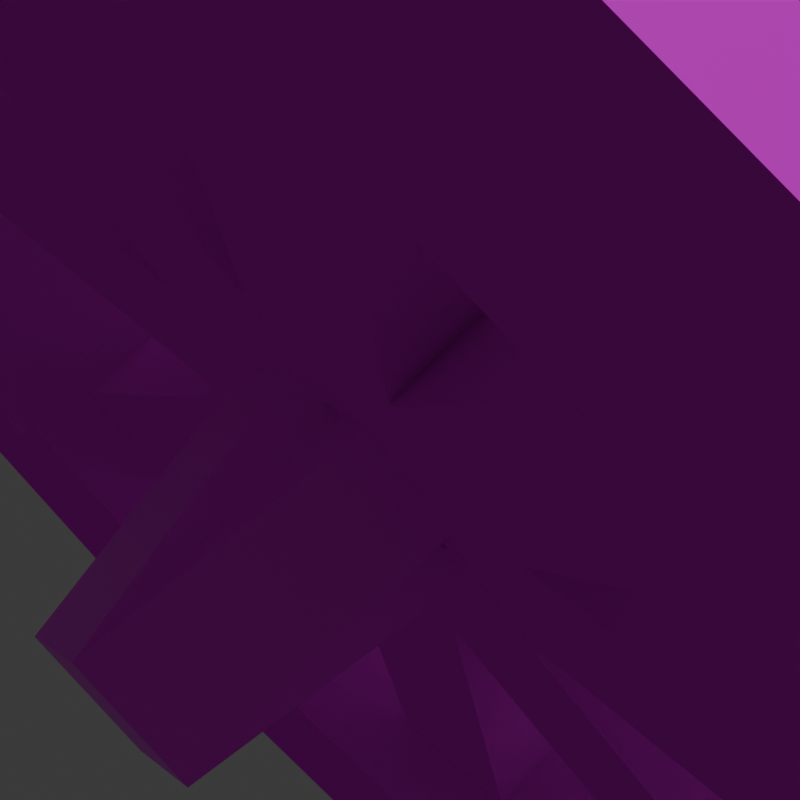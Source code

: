 # Source: flywheel_large.blend  (saved by Blender 4.2.66; exported with 4.5.12 LTS)
import bpy
from mathutils import Matrix  # noqa: F401  (used for matrix-valued properties, if any)

bpy.ops.wm.read_factory_settings(use_empty=True)
scene = bpy.context.scene
scene.name = 'Scene'

# ---- collections
col_collection = bpy.data.collections.new('Collection'); scene.collection.children.link(col_collection)

# ---- images (referenced by path relative to the original .blend; pixels are not part of the script)
import os
ASSET_DIR = os.environ.get("B2B_ASSET_DIR", "")  # directory of the original .blend (textures are referenced by path, not embedded)
HERE = os.path.dirname(os.path.abspath(__file__))  # packed textures are extracted next to this script under _unpacked/

def load_image(name, relpath, width, height, colorspace="sRGB"):
    """Load a texture the original file referenced (path relative to the .blend, or extracted next to this script)."""
    p = next((c for c in (os.path.join(HERE, relpath), os.path.join(ASSET_DIR, relpath)) if relpath and os.path.exists(c)), "")
    if p:
        img = bpy.data.images.load(p, check_existing=True)
        img.name = name
    else:  # same state as the original file: an image datablock whose file is absent (Cycles renders it pink)
        img = bpy.data.images.new(name, width, height)
        img.source = "FILE"
        img.filepath = "//" + (relpath or name)
    img.colorspace_settings.name = colorspace
    return img
img_planks_png_001 = load_image('planks.png.001', 'planks.png', 1024, 1024, 'sRGB')

# ---- materials (node trees are filled in below, after node groups)
mat_material_002 = bpy.data.materials.new('Material.002')
mat_material_002.roughness = 1.0
mat_material = bpy.data.materials.new('Material')
mat_material.alpha_threshold = 0.0
mat_material.roughness = 0.5
mat_material.line_color = (0.0, 0.0, 0.0, 1.0)

# ---- material node trees
mat_material_002.use_nodes = True; mat_material_002.node_tree.nodes.clear()
_N = mat_material_002.node_tree.nodes; _L = mat_material_002.node_tree.links
n0 = _N.new('ShaderNodeBsdfPrincipled'); n0.name = 'Principled BSDF'; n0.location = (0, 300)
n0.inputs[13].default_value = 0.0
n1 = _N.new('ShaderNodeOutputMaterial'); n1.name = 'Material Output'; n1.location = (280, 300)
n2 = _N.new('ShaderNodeTexImage'); n2.name = 'Image Texture'; n2.location = (-329, 227)
n2.image = img_planks_png_001
n2.interpolation = 'Closest'
_L.new(n0.outputs[0], n1.inputs[0])
_L.new(n2.outputs[0], n0.inputs[0])
n1.is_active_output = True
mat_material.use_nodes = True; mat_material.node_tree.nodes.clear()
_N = mat_material.node_tree.nodes; _L = mat_material.node_tree.links
n0 = _N.new('ShaderNodeOutputMaterial'); n0.name = 'Material Output'; n0.location = (300, 300)
n1 = _N.new('ShaderNodeBsdfPrincipled'); n1.name = 'Principled BSDF'; n1.location = (10, 300)
n1.inputs[3].default_value = 1.45
n2 = _N.new('ShaderNodeTexImage'); n2.name = 'Image Texture'; n2.location = (-364, 257)
n2.image = img_planks_png_001
n2.interpolation = 'Closest'
_L.new(n1.outputs[0], n0.inputs[0])
_L.new(n2.outputs[0], n1.inputs[0])
n0.is_active_output = True

# ---- world
world_world = bpy.data.worlds.new('World'); scene.world = world_world
world_world.use_nodes = True; world_world.node_tree.nodes.clear()
_N = world_world.node_tree.nodes; _L = world_world.node_tree.links
n0 = _N.new('ShaderNodeOutputWorld'); n0.name = 'World Output'; n0.location = (300, 300)
n1 = _N.new('ShaderNodeBackground'); n1.name = 'Background'; n1.location = (10, 300)
n1.inputs[0].default_value = (0.05088, 0.05088, 0.05088, 1.0)
_L.new(n1.outputs[0], n0.inputs[0])
n0.is_active_output = True
world_world.color = (0.05088, 0.05088, 0.05088)
world_world.sun_shadow_jitter_overblur = 0.0

# ---- cameras
cam_camera = bpy.data.cameras.new('Camera')
cam_camera.clip_end = 100.0
cam_camera.lens = 75.91
cam_camera.ortho_scale = 7.314

# ---- lights
light_light = bpy.data.lights.new('Light', 'POINT')
light_light.energy = 1000.0
light_light.shadow_soft_size = 0.1

# ---- meshes
me_fly_wheel = bpy.data.meshes.new('fly_wheel')
me_fly_wheel.from_pydata([(-0.2105, -0.2121, -0.942), (-0.2105, -1.341, 0.2841), (-0.2105, -1.341, -0.2518), (-0.1816, -0.9749, -0.2218), (-0.1816, -0.9749, 0.254), (0.2155, -1.341, -0.2518), (0.1866, -0.9749, -0.2218), (0.2155, -1.341, 0.2841), (0.1866, -0.9749, 0.254), (0.2146, -1.341, 0.2585), (0.2146, -1.341, -0.2286), (0.1289, -0.984, -0.2012), (0.1289, -0.984, 0.2312), (0.6198, -1.21, -0.2286), (0.4792, -0.8702, -0.2012), (0.6198, -1.21, 0.2585), (0.4792, -0.8702, 0.2312), (0.619, -1.21, 0.2841), (0.619, -1.21, -0.2518), (0.4271, -0.8967, -0.2218), (0.4271, -0.8967, 0.254), (0.9637, -0.9596, -0.2518), (0.725, -0.6803, -0.2218), (0.9637, -0.9596, 0.2841), (0.725, -0.6803, 0.254), (0.963, -0.9602, 0.2585), (0.963, -0.9602, -0.2286), (0.6837, -0.7216, -0.2012), (0.6837, -0.7216, 0.2312), (1.213, -0.6155, -0.2286), (0.9002, -0.4237, -0.2012), (1.213, -0.6155, 0.2585), (0.9002, -0.4237, 0.2312), (1.213, -0.6163, 0.2841), (1.213, -0.6163, -0.2518), (0.8737, -0.4757, -0.2218), (0.8737, -0.4757, 0.254), (1.345, -0.2112, -0.2518), (0.9875, -0.1255, -0.2218), (1.345, -0.2112, 0.2841), (0.9875, -0.1255, 0.254), (1.345, -0.2121, 0.2585), (1.345, -0.2121, -0.2286), (0.9783, -0.1832, -0.2012), (0.9783, -0.1832, 0.2312), (1.345, 0.214, -0.2286), (0.9783, 0.1851, -0.2012), (1.345, 0.214, 0.2585), (0.9783, 0.1851, 0.2312), (1.345, 0.2131, 0.2841), (1.345, 0.2131, -0.2518), (0.9875, 0.1274, -0.2218), (0.9875, 0.1274, 0.254), (1.213, 0.6183, -0.2518), (0.8737, 0.4776, -0.2218), (1.213, 0.6183, 0.2841), (0.8737, 0.4776, 0.254), (1.213, 0.6175, 0.2585), (1.213, 0.6175, -0.2286), (0.9002, 0.4256, -0.2012), (0.9002, 0.4256, 0.2312), (0.963, 0.9621, -0.2286), (0.6837, 0.7235, -0.2012), (0.963, 0.9621, 0.2585), (0.6837, 0.7235, 0.2312), (0.9637, 0.9615, 0.2841), (0.9637, 0.9615, -0.2518), (0.725, 0.6822, -0.2218), (0.725, 0.6822, 0.254), (0.619, 1.212, -0.2518), (0.4271, 0.8987, -0.2218), (0.619, 1.212, 0.2841), (0.4271, 0.8987, 0.254), (0.6198, 1.211, 0.2585), (0.6198, 1.211, -0.2286), (0.4792, 0.8722, -0.2012), (0.4792, 0.8722, 0.2312), (0.2146, 1.343, -0.2286), (0.1289, 0.986, -0.2012), (0.2146, 1.343, 0.2585), (0.1289, 0.986, 0.2312), (0.2155, 1.343, 0.2841), (0.2155, 1.343, -0.2518), (0.1866, 0.9768, -0.2218), (0.1866, 0.9768, 0.254), (-0.2105, 1.343, -0.2518), (-0.1816, 0.9768, -0.2218), (-0.2105, 1.343, 0.2841), (-0.1816, 0.9768, 0.254), (-0.2096, 1.343, 0.2585), (-0.2096, 1.343, -0.2286), (-0.124, 0.986, -0.2012), (-0.124, 0.986, 0.2312), (-0.6148, 1.211, -0.2286), (-0.4742, 0.8722, -0.2012), (-0.6148, 1.211, 0.2585), (-0.4742, 0.8722, 0.2312), (-0.614, 1.212, 0.2841), (-0.614, 1.212, -0.2518), (-0.4221, 0.8987, -0.2218), (-0.4221, 0.8987, 0.254), (-0.9587, 0.9615, -0.2518), (-0.7201, 0.6822, -0.2218), (-0.9587, 0.9615, 0.2841), (-0.7201, 0.6822, 0.254), (-0.958, 0.9621, 0.2585), (-0.958, 0.9621, -0.2286), (-0.6788, 0.7235, -0.2012), (-0.6788, 0.7235, 0.2312), (-1.208, 0.6175, -0.2286), (-0.8952, 0.4256, -0.2012), (-1.208, 0.6175, 0.2585), (-0.8952, 0.4256, 0.2312), (-1.208, 0.6183, 0.2841), (-1.208, 0.6183, -0.2518), (-0.8687, 0.4776, -0.2218), (-0.8687, 0.4776, 0.254), (-1.34, 0.2131, -0.2518), (-0.9825, 0.1274, -0.2218), (-1.34, 0.2131, 0.2841), (-0.9825, 0.1274, 0.254), (-1.34, 0.214, 0.2585), (-1.34, 0.214, -0.2286), (-0.9734, 0.1851, -0.2012), (-0.9734, 0.1851, 0.2312), (-1.34, -0.2121, -0.2286), (-0.9734, -0.1832, -0.2012), (-1.34, -0.2121, 0.2585), (-0.9734, -0.1832, 0.2312), (-1.34, -0.2112, 0.2841), (-1.34, -0.2112, -0.2518), (-0.9825, -0.1255, -0.2218), (-0.9825, -0.1255, 0.254), (-1.208, -0.6163, -0.2518), (-0.8687, -0.4757, -0.2218), (-1.208, -0.6163, 0.2841), (-0.8687, -0.4757, 0.254), (-1.208, -0.6155, 0.2585), (-1.208, -0.6155, -0.2286), (-0.8952, -0.4237, -0.2012), (-0.8952, -0.4237, 0.2312), (-0.958, -0.9602, -0.2286), (-0.6788, -0.7216, -0.2012), (-0.958, -0.9602, 0.2585), (-0.6788, -0.7216, 0.2312), (-0.9587, -0.9596, 0.2841), (-0.9587, -0.9596, -0.2518), (-0.7201, -0.6803, -0.2218), (-0.7201, -0.6803, 0.254), (-0.614, -1.21, -0.2518), (-0.4221, -0.8967, -0.2218), (-0.614, -1.21, 0.2841), (-0.4221, -0.8967, 0.254), (-0.6148, -1.21, 0.2585), (-0.6148, -1.21, -0.2286), (-0.4742, -0.8702, -0.2012), (-0.4742, -0.8702, 0.2312), (-0.2096, -1.341, -0.2286), (-0.124, -0.984, -0.2012), (-0.2096, -1.341, 0.2585), (-0.124, -0.984, 0.2312), (-0.104, -1.171, 0.1252), (-0.104, -1.171, -0.08777), (-0.104, -0.1056, -0.08777), (-0.104, -0.1056, 0.1252), (0.109, -1.171, -0.08777), (0.109, -0.1056, -0.08777), (0.109, -1.171, 0.1252), (0.109, -0.1056, 0.1252), (-0.9013, -0.7522, 0.121), (-0.9013, -0.7522, -0.09203), (-0.1481, 0.0009599, -0.09203), (-0.1481, 0.0009599, 0.121), (-0.7507, -0.9028, -0.09203), (0.002488, -0.1497, -0.09203), (-0.7507, -0.9028, 0.121), (0.002488, -0.1497, 0.121), (-1.169, 0.1075, 0.1252), (-1.169, 0.1075, -0.08777), (-0.104, 0.1075, -0.08777), (-0.104, 0.1075, 0.1252), (-1.169, -0.1056, -0.08777), (-0.104, -0.1056, -0.08777), (-1.169, -0.1056, 0.1252), (-0.104, -0.1056, 0.1252), (-0.7507, 0.9047, 0.121), (-0.7507, 0.9047, -0.09203), (0.002488, 0.1516, -0.09203), (0.002488, 0.1516, 0.121), (-0.9013, 0.7541, -0.09203), (-0.1481, 0.0009599, -0.09203), (-0.9013, 0.7541, 0.121), (-0.1481, 0.0009599, 0.121), (0.109, 1.173, 0.1252), (0.109, 1.173, -0.08777), (0.109, 0.1075, -0.08777), (0.109, 0.1075, 0.1252), (-0.104, 1.173, -0.08777), (-0.104, 0.1075, -0.08777), (-0.104, 1.173, 0.1252), (-0.104, 0.1075, 0.1252), (0.9063, 0.7541, 0.121), (0.9063, 0.7541, -0.09203), (0.1531, 0.0009599, -0.09203), (0.1531, 0.0009599, 0.121), (0.7556, 0.9047, -0.09203), (0.002488, 0.1516, -0.09203), (0.7556, 0.9047, 0.121), (0.002488, 0.1516, 0.121), (1.174, -0.1056, 0.1252), (1.174, -0.1056, -0.08777), (0.109, -0.1056, -0.08777), (0.109, -0.1056, 0.1252), (1.174, 0.1075, -0.08777), (0.109, 0.1075, -0.08777), (1.174, 0.1075, 0.1252), (0.109, 0.1075, 0.1252), (0.7556, -0.9028, 0.121), (0.7556, -0.9028, -0.09203), (0.002488, -0.1497, -0.09203), (0.002488, -0.1497, 0.121), (0.9063, -0.7522, -0.09203), (0.1531, 0.0009599, -0.09203), (0.9063, -0.7522, 0.121), (0.1531, 0.0009599, 0.121)], [], [(4, 2, 1), (3, 5, 2), (6, 7, 5), (8, 1, 7), (2, 7, 1), (4, 6, 3), (12, 10, 9), (11, 13, 10), (14, 15, 13), (15, 12, 9), (10, 15, 9), (12, 14, 11), (20, 18, 17), (18, 22, 21), (22, 23, 21), (24, 17, 23), (18, 23, 17), (20, 22, 19), (28, 26, 25), (27, 29, 26), (30, 31, 29), (31, 28, 25), (26, 31, 25), (28, 30, 27), (36, 34, 33), (34, 38, 37), (38, 39, 37), (40, 33, 39), (34, 39, 33), (36, 38, 35), (44, 42, 41), (43, 45, 42), (46, 47, 45), (48, 41, 47), (42, 47, 41), (44, 46, 43), (52, 50, 49), (51, 53, 50), (54, 55, 53), (55, 52, 49), (50, 55, 49), (52, 54, 51), (60, 58, 57), (58, 62, 61), (62, 63, 61), (64, 57, 63), (58, 63, 57), (60, 62, 59), (68, 66, 65), (67, 69, 66), (70, 71, 69), (71, 68, 65), (66, 71, 65), (68, 70, 67), (76, 74, 73), (74, 78, 77), (78, 79, 77), (80, 73, 79), (74, 79, 73), (76, 78, 75), (84, 82, 81), (83, 85, 82), (86, 87, 85), (88, 81, 87), (82, 87, 81), (84, 86, 83), (92, 90, 89), (91, 93, 90), (94, 95, 93), (95, 92, 89), (90, 95, 89), (92, 94, 91), (100, 98, 97), (98, 102, 101), (102, 103, 101), (104, 97, 103), (98, 103, 97), (100, 102, 99), (108, 106, 105), (107, 109, 106), (110, 111, 109), (111, 108, 105), (106, 111, 105), (108, 110, 107), (116, 114, 113), (114, 118, 117), (118, 119, 117), (120, 113, 119), (114, 119, 113), (116, 118, 115), (124, 122, 121), (123, 125, 122), (126, 127, 125), (128, 121, 127), (122, 127, 121), (124, 126, 123), (132, 130, 129), (131, 133, 130), (134, 135, 133), (135, 132, 129), (130, 135, 129), (132, 134, 131), (140, 138, 137), (138, 142, 141), (142, 143, 141), (144, 137, 143), (138, 143, 137), (140, 142, 139), (148, 146, 145), (147, 149, 146), (150, 151, 149), (151, 148, 145), (146, 151, 145), (148, 150, 147), (156, 154, 153), (154, 158, 157), (158, 159, 157), (160, 153, 159), (154, 159, 153), (156, 158, 155), (164, 162, 161), (163, 165, 162), (166, 167, 165), (168, 161, 167), (162, 167, 161), (164, 166, 163), (172, 170, 169), (170, 174, 173), (174, 175, 173), (176, 169, 175), (170, 175, 169), (172, 174, 171), (180, 178, 177), (179, 181, 178), (182, 183, 181), (184, 177, 183), (178, 183, 177), (180, 182, 179), (188, 186, 185), (186, 190, 189), (190, 191, 189), (192, 185, 191), (186, 191, 185), (188, 190, 187), (196, 194, 193), (195, 197, 194), (198, 199, 197), (200, 193, 199), (194, 199, 193), (196, 198, 195), (204, 202, 201), (203, 205, 202), (206, 207, 205), (208, 201, 207), (202, 207, 201), (204, 206, 203), (212, 210, 209), (211, 213, 210), (214, 215, 213), (216, 209, 215), (210, 215, 209), (212, 214, 211), (220, 218, 217), (219, 221, 218), (222, 223, 221), (223, 220, 217), (218, 223, 217), (220, 222, 219), (4, 3, 2), (3, 6, 5), (6, 8, 7), (8, 4, 1), (2, 5, 7), (4, 8, 6), (12, 11, 10), (11, 14, 13), (14, 16, 15), (15, 16, 12), (10, 13, 15), (12, 16, 14), (20, 19, 18), (18, 19, 22), (22, 24, 23), (24, 20, 17), (18, 21, 23), (20, 24, 22), (28, 27, 26), (27, 30, 29), (30, 32, 31), (31, 32, 28), (26, 29, 31), (28, 32, 30), (36, 35, 34), (34, 35, 38), (38, 40, 39), (40, 36, 33), (34, 37, 39), (36, 40, 38), (44, 43, 42), (43, 46, 45), (46, 48, 47), (48, 44, 41), (42, 45, 47), (44, 48, 46), (52, 51, 50), (51, 54, 53), (54, 56, 55), (55, 56, 52), (50, 53, 55), (52, 56, 54), (60, 59, 58), (58, 59, 62), (62, 64, 63), (64, 60, 57), (58, 61, 63), (60, 64, 62), (68, 67, 66), (67, 70, 69), (70, 72, 71), (71, 72, 68), (66, 69, 71), (68, 72, 70), (76, 75, 74), (74, 75, 78), (78, 80, 79), (80, 76, 73), (74, 77, 79), (76, 80, 78), (84, 83, 82), (83, 86, 85), (86, 88, 87), (88, 84, 81), (82, 85, 87), (84, 88, 86), (92, 91, 90), (91, 94, 93), (94, 96, 95), (95, 96, 92), (90, 93, 95), (92, 96, 94), (100, 99, 98), (98, 99, 102), (102, 104, 103), (104, 100, 97), (98, 101, 103), (100, 104, 102), (108, 107, 106), (107, 110, 109), (110, 112, 111), (111, 112, 108), (106, 109, 111), (108, 112, 110), (116, 115, 114), (114, 115, 118), (118, 120, 119), (120, 116, 113), (114, 117, 119), (116, 120, 118), (124, 123, 122), (123, 126, 125), (126, 128, 127), (128, 124, 121), (122, 125, 127), (124, 128, 126), (132, 131, 130), (131, 134, 133), (134, 136, 135), (135, 136, 132), (130, 133, 135), (132, 136, 134), (140, 139, 138), (138, 139, 142), (142, 144, 143), (144, 140, 137), (138, 141, 143), (140, 144, 142), (148, 147, 146), (147, 150, 149), (150, 152, 151), (151, 152, 148), (146, 149, 151), (148, 152, 150), (156, 155, 154), (154, 155, 158), (158, 160, 159), (160, 156, 153), (154, 157, 159), (156, 160, 158), (164, 163, 162), (163, 166, 165), (166, 168, 167), (168, 164, 161), (162, 165, 167), (164, 168, 166), (172, 171, 170), (170, 171, 174), (174, 176, 175), (176, 172, 169), (170, 173, 175), (172, 176, 174), (180, 179, 178), (179, 182, 181), (182, 184, 183), (184, 180, 177), (178, 181, 183), (180, 184, 182), (188, 187, 186), (186, 187, 190), (190, 192, 191), (192, 188, 185), (186, 189, 191), (188, 192, 190), (196, 195, 194), (195, 198, 197), (198, 200, 199), (200, 196, 193), (194, 197, 199), (196, 200, 198), (204, 203, 202), (203, 206, 205), (206, 208, 207), (208, 204, 201), (202, 205, 207), (204, 208, 206), (212, 211, 210), (211, 214, 213), (214, 216, 215), (216, 212, 209), (210, 213, 215), (212, 216, 214), (220, 219, 218), (219, 222, 221), (222, 224, 223), (223, 224, 220), (218, 221, 223), (220, 224, 222)])
_uv = me_fly_wheel.uv_layers.new(name='UVMap')
_uv.uv.foreach_set('vector', [0.08238, 0.9116, 0.9062, 0.915, 0.03331, 0.915, 0.2897, 0.0003189, 0.8063, 0.05674, 0.8064, 0.007265, 0.8574, 0.06555, 0.03331, 0.06066, 0.9062, 0.06066, 0.8076, 0.06132, 0.2884, 0.004882, 0.2883, 0.05436, 0.6074, 0.002663, 0.4029, 0.05229, 0.4029, 0.002663, 0.4314, 0.5808, 0.5686, 0.4196, 0.4314, 0.4196, 0.08432, 0.05718, 0.9084, 0.06056, 0.0355, 0.06056, 0.3101, 0.04979, 0.8293, 0.1062, 0.8294, 0.05674, 0.1755, 0.4192, 0.04904, 0.5905, 0.04904, 0.409, 0.3113, 0.1038, 0.8281, 0.05217, 0.3114, 0.05436, 0.6079, 0.05219, 0.4034, 0.1018, 0.4034, 0.05219, 0.5471, 0.5804, 0.6776, 0.4192, 0.5471, 0.4192, 0.1656, 0.5808, 0.04889, 0.4095, 0.04889, 0.591, 0.8062, 0.106, 0.2894, 0.1577, 0.8061, 0.1555, 0.2462, 0.4196, 0.1422, 0.591, 0.1422, 0.4095, 0.8074, 0.1601, 0.2882, 0.1036, 0.2881, 0.1531, 0.6074, 0.1017, 0.4029, 0.1513, 0.4029, 0.1017, 0.6582, 0.5808, 0.7692, 0.4196, 0.6582, 0.4196, 0.7538, 0.5804, 0.8578, 0.409, 0.8578, 0.5905, 0.3099, 0.1485, 0.8291, 0.205, 0.8292, 0.1555, 0.8344, 0.4192, 0.9511, 0.5905, 0.9511, 0.409, 0.3111, 0.2026, 0.8279, 0.1509, 0.3112, 0.1531, 0.6079, 0.1512, 0.4034, 0.2009, 0.4034, 0.1512, 0.2308, 0.5804, 0.3418, 0.4192, 0.2308, 0.4192, 0.8245, 0.5808, 0.951, 0.4095, 0.951, 0.591, 0.806, 0.2048, 0.2892, 0.2564, 0.8059, 0.2542, 0.8669, 0.4196, 1.0, 0.591, 1.0, 0.4095, 0.8072, 0.2588, 0.288, 0.2024, 0.2879, 0.2518, 0.6074, 0.2008, 0.4029, 0.2504, 0.4029, 0.2008, 0.3224, 0.5808, 0.4529, 0.4196, 0.3224, 0.4196, 0.08432, 0.2343, 0.9084, 0.2384, 0.0355, 0.2384, 0.3097, 0.2473, 0.8289, 0.3037, 0.829, 0.2542, 0.8635, 0.4192, 0.9999, 0.5905, 0.9999, 0.409, 0.8276, 0.3083, 0.311, 0.2518, 0.3109, 0.3013, 0.6079, 0.2503, 0.4034, 0.2999, 0.4034, 0.2503, 0.4314, 0.5804, 0.5686, 0.4192, 0.4314, 0.4192, 0.8669, 0.5808, 1.0, 0.4095, 1.0, 0.591, 0.2891, 0.2966, 0.8057, 0.353, 0.8058, 0.3035, 0.8245, 0.4196, 0.951, 0.591, 0.951, 0.4095, 0.2877, 0.3506, 0.8071, 0.2989, 0.2878, 0.3011, 0.6074, 0.2998, 0.4029, 0.3494, 0.4029, 0.2998, 0.5471, 0.5808, 0.6776, 0.4196, 0.5471, 0.4196, 0.08432, 0.3225, 0.9084, 0.3271, 0.0355, 0.3271, 0.8288, 0.353, 0.3094, 0.4046, 0.8287, 0.4025, 0.8593, 0.3751, 0.0355, 0.3716, 0.9084, 0.3716, 0.8274, 0.407, 0.3108, 0.3506, 0.3107, 0.4001, 0.6079, 0.3493, 0.4034, 0.399, 0.4034, 0.3493, 0.6582, 0.5804, 0.7692, 0.4192, 0.6582, 0.4192, 0.08238, 0.3668, 0.9062, 0.3715, 0.03331, 0.3715, 0.2889, 0.3953, 0.8055, 0.4517, 0.8056, 0.4022, 0.8344, 0.4196, 0.9511, 0.591, 0.9511, 0.4095, 0.2875, 0.4493, 0.8069, 0.3977, 0.2876, 0.3999, 0.6074, 0.3989, 0.4029, 0.4485, 0.4029, 0.3989, 0.7692, 0.5808, 0.6582, 0.4196, 0.7692, 0.4196, 0.3165, 0.4432, 0.0, 0.8394, 0.0, 0.4197, 0.8286, 0.4517, 0.3092, 0.5034, 0.8285, 0.5012, 0.3671, 0.3961, 0.6836, 0.0, 0.6836, 0.4197, 0.8272, 0.5058, 0.3106, 0.4493, 0.3105, 0.4988, 0.6079, 0.4484, 0.4034, 0.498, 0.4034, 0.4484, 0.3165, 0.4197, 0.6338, 0.7924, 0.3165, 0.7924, 0.6836, 0.02359, 0.3671, 0.4197, 0.3671, 0.0, 0.2887, 0.494, 0.8054, 0.5505, 0.8054, 0.501, 0.0, 0.816, 0.3165, 0.4197, 0.3165, 0.8394, 0.8066, 0.555, 0.2874, 0.4986, 0.2873, 0.5481, 0.6074, 0.4979, 0.4029, 0.5475, 0.4029, 0.4979, 0.3165, 0.4197, 0.6338, 0.7924, 0.3165, 0.7924, 0.6836, 0.02347, 0.3671, 0.4197, 0.3671, 0.0, 0.3092, 0.5435, 0.8284, 0.5999, 0.8284, 0.5505, 0.0, 0.8158, 0.3165, 0.4197, 0.3165, 0.8394, 0.3103, 0.5976, 0.8272, 0.5459, 0.3104, 0.5481, 0.6079, 0.5474, 0.4034, 0.5971, 0.4034, 0.5474, 0.3165, 0.4197, 0.6338, 0.7924, 0.3165, 0.7924, 0.08238, 0.5464, 0.9062, 0.5513, 0.03331, 0.5513, 0.8053, 0.5997, 0.2884, 0.6514, 0.8052, 0.6492, 0.8574, 0.6005, 0.03332, 0.5968, 0.9062, 0.5968, 0.8064, 0.6538, 0.2873, 0.5974, 0.2872, 0.6468, 0.6074, 0.597, 0.4029, 0.6466, 0.4029, 0.597, 0.3418, 0.5808, 0.2308, 0.4196, 0.3418, 0.4196, 0.2462, 0.5804, 0.1422, 0.409, 0.1422, 0.5905, 0.309, 0.6423, 0.8282, 0.6987, 0.8283, 0.6492, 0.8593, 0.6463, 0.0355, 0.6424, 0.9084, 0.6424, 0.3102, 0.6963, 0.827, 0.6446, 0.3103, 0.6468, 0.6079, 0.6499, 0.4034, 0.7001, 0.4034, 0.6499, 0.7692, 0.5804, 0.6582, 0.4192, 0.7692, 0.4192, 0.1755, 0.5808, 0.04905, 0.4095, 0.04905, 0.591, 0.8051, 0.6985, 0.2883, 0.7501, 0.805, 0.748, 0.8574, 0.6922, 0.03332, 0.688, 0.9062, 0.688, 0.8063, 0.7525, 0.2871, 0.6961, 0.287, 0.7456, 0.6074, 0.696, 0.4029, 0.7456, 0.4029, 0.696, 0.6776, 0.5808, 0.5471, 0.4196, 0.6776, 0.4196, 0.1365, 0.5804, 5.344e-05, 0.409, 5.344e-05, 0.5905, 0.3088, 0.741, 0.828, 0.7974, 0.8281, 0.748, 0.1365, 0.4192, 5.344e-05, 0.5905, 5.344e-05, 0.409, 0.8267, 0.802, 0.3101, 0.7456, 0.31, 0.7951, 0.6079, 0.7455, 0.4034, 0.7952, 0.4034, 0.7455, 0.5686, 0.5804, 0.4314, 0.4192, 0.5686, 0.4192, 0.1331, 0.5808, 1.192e-07, 0.4095, 1.192e-07, 0.591, 0.2882, 0.7903, 0.8048, 0.8467, 0.8049, 0.7972, 0.8574, 0.7839, 0.03332, 0.7792, 0.9062, 0.7792, 0.2868, 0.8443, 0.8062, 0.7927, 0.2869, 0.7948, 0.6074, 0.7951, 0.4029, 0.8447, 0.4029, 0.7951, 0.4529, 0.5808, 0.3224, 0.4196, 0.4529, 0.4196, 0.08432, 0.7754, 0.9084, 0.7791, 0.0355, 0.7791, 0.8279, 0.8467, 0.3085, 0.8984, 0.8278, 0.8962, 0.8593, 0.8296, 0.0355, 0.8247, 0.9084, 0.8247, 0.8265, 0.9007, 0.3099, 0.8443, 0.3098, 0.8938, 0.6079, 0.8446, 0.4034, 0.8942, 0.4034, 0.8446, 0.3418, 0.5804, 0.2308, 0.4192, 0.3418, 0.4192, 0.2462, 0.5808, 0.1422, 0.4095, 0.1422, 0.591, 0.288, 0.889, 0.8046, 0.9454, 0.8047, 0.896, 0.1656, 0.4196, 0.04889, 0.591, 0.04889, 0.4095, 0.2866, 0.9431, 0.806, 0.8914, 0.2867, 0.8936, 0.6074, 0.8941, 0.4029, 0.9437, 0.4029, 0.8941, 0.2308, 0.5808, 0.3418, 0.4196, 0.2308, 0.4196, 0.1755, 0.5804, 0.04904, 0.409, 0.04904, 0.5905, 0.8277, 0.9454, 0.3083, 0.9971, 0.8276, 0.9949, 0.1331, 0.4192, 0.0, 0.5905, 0.0, 0.409, 0.8263, 0.9995, 0.3097, 0.9431, 0.3096, 0.9925, 0.6079, 0.9436, 0.4034, 0.9933, 0.4034, 0.9436, 0.3224, 0.5804, 0.4529, 0.4192, 0.3224, 0.4192, 0.3392, 0.3282, 0.1257, 0.101, 0.3392, 0.1019, 0.9799, 0.3247, 0.7626, 0.101, 0.9799, 0.101, 0.7626, 0.3247, 0.5491, 0.1019, 0.7626, 0.101, 0.5491, 0.3282, 0.3392, 0.1019, 0.5491, 0.1019, 0.1257, 0.101, 0.5491, 0.1019, 0.3392, 0.1019, 0.3392, 0.3282, 0.7626, 0.3247, 0.1257, 0.3247, 0.3135, 0.4938, 0.2144, 0.3058, 0.2463, 0.3058, 0.2144, 0.3058, 0.01704, 0.2357, 0.2113, 0.2569, 0.01704, 0.2357, 0.2495, 0.2569, 0.2113, 0.2569, 0.4442, 0.2324, 0.2463, 0.3058, 0.2495, 0.2569, 0.2144, 0.3058, 0.2495, 0.2569, 0.2463, 0.3058, 0.3135, 0.4938, 0.01704, 0.2357, 0.1461, 0.4938, 0.3392, 0.6594, 0.2186, 0.5184, 0.2433, 0.5183, 0.1257, 0.6629, 0.2186, 0.4692, 0.2186, 0.5184, 0.1257, 0.3247, 0.2433, 0.4693, 0.2186, 0.4692, 0.3392, 0.3282, 0.2433, 0.5183, 0.2433, 0.4693, 0.2186, 0.5184, 0.2433, 0.4693, 0.2433, 0.5183, 0.3392, 0.6594, 0.1257, 0.3247, 0.1257, 0.6629, 0.4442, 0.7552, 0.2113, 0.7307, 0.2495, 0.7307, 0.2113, 0.7307, 0.1461, 0.4938, 0.2144, 0.6818, 0.1461, 0.4938, 0.2463, 0.6818, 0.2144, 0.6818, 0.3135, 0.4938, 0.2495, 0.7307, 0.2463, 0.6818, 0.2113, 0.7307, 0.2463, 0.6818, 0.2495, 0.7307, 0.4442, 0.7552, 0.1461, 0.4938, 0.01704, 0.7519, 0.5491, 0.6594, 0.7626, 0.8866, 0.5491, 0.8857, 0.7626, 0.6629, 0.9799, 0.8866, 0.7626, 0.8866, 0.1257, 0.6629, 0.3392, 0.8857, 0.1257, 0.8866, 0.3392, 0.6594, 0.5491, 0.8857, 0.3392, 0.8857, 0.7626, 0.8866, 0.3392, 0.8857, 0.5491, 0.8857, 0.5491, 0.6594, 0.9799, 0.6629, 0.7626, 0.6629, 0.5749, 0.4938, 0.6739, 0.6818, 0.642, 0.6818, 0.7422, 0.4938, 0.6771, 0.7307, 0.6739, 0.6818, 0.8713, 0.7519, 0.6389, 0.7307, 0.6771, 0.7307, 0.4442, 0.7552, 0.642, 0.6818, 0.6389, 0.7307, 0.6739, 0.6818, 0.6389, 0.7307, 0.642, 0.6818, 0.5749, 0.4938, 0.8713, 0.7519, 0.7422, 0.4938, 0.5491, 0.3282, 0.6697, 0.4692, 0.6451, 0.4693, 0.7626, 0.3247, 0.6697, 0.5184, 0.6697, 0.4692, 0.7626, 0.6629, 0.6451, 0.5183, 0.6697, 0.5184, 0.5491, 0.6594, 0.6451, 0.4693, 0.6451, 0.5183, 0.6697, 0.4692, 0.6451, 0.5183, 0.6451, 0.4693, 0.5491, 0.3282, 0.7626, 0.6629, 0.7626, 0.3247, 0.4442, 0.2324, 0.6771, 0.2569, 0.6389, 0.2569, 0.8713, 0.2357, 0.6739, 0.3058, 0.6771, 0.2569, 0.7422, 0.4938, 0.642, 0.3058, 0.6739, 0.3058, 0.642, 0.3058, 0.4442, 0.2324, 0.6389, 0.2569, 0.6771, 0.2569, 0.642, 0.3058, 0.6389, 0.2569, 0.4442, 0.2324, 0.7422, 0.4938, 0.8713, 0.2357, 0.1365, 0.5808, 0.1365, 0.4196, 5.338e-05, 0.4095, 0.2897, 0.0003189, 0.2896, 0.05893, 0.8063, 0.05674, 0.1365, 0.4196, 0.1365, 0.5808, 5.338e-05, 0.591, 0.8076, 0.06132, 0.8077, 0.002702, 0.2884, 0.004882, 0.6074, 0.002663, 0.6074, 0.05229, 0.4029, 0.05229, 0.4314, 0.5808, 0.5686, 0.5808, 0.5686, 0.4196, 0.1331, 0.5804, 0.1331, 0.4192, 0.0, 0.409, 0.3101, 0.04979, 0.31, 0.1084, 0.8293, 0.1062, 0.1755, 0.4192, 0.1755, 0.5804, 0.04904, 0.5905, 0.3113, 0.1038, 0.828, 0.1108, 0.8281, 0.05217, 0.6079, 0.05219, 0.6079, 0.1018, 0.4034, 0.1018, 0.5471, 0.5804, 0.6776, 0.5804, 0.6776, 0.4192, 0.1656, 0.5808, 0.1656, 0.4196, 0.04889, 0.4095, 0.8062, 0.106, 0.2895, 0.09906, 0.2894, 0.1577, 0.2462, 0.4196, 0.2462, 0.5808, 0.1422, 0.591, 0.8074, 0.1601, 0.8075, 0.1014, 0.2882, 0.1036, 0.6074, 0.1017, 0.6074, 0.1513, 0.4029, 0.1513, 0.6582, 0.5808, 0.7692, 0.5808, 0.7692, 0.4196, 0.7538, 0.5804, 0.7538, 0.4192, 0.8578, 0.409, 0.3099, 0.1485, 0.3098, 0.2071, 0.8291, 0.205, 0.8344, 0.4192, 0.8344, 0.5804, 0.9511, 0.5905, 0.3111, 0.2026, 0.8278, 0.2095, 0.8279, 0.1509, 0.6079, 0.1512, 0.6079, 0.2009, 0.4034, 0.2009, 0.2308, 0.5804, 0.3418, 0.5804, 0.3418, 0.4192, 0.8245, 0.5808, 0.8245, 0.4196, 0.951, 0.4095, 0.806, 0.2048, 0.2893, 0.1978, 0.2892, 0.2564, 0.8669, 0.4196, 0.8669, 0.5808, 1.0, 0.591, 0.8072, 0.2588, 0.8073, 0.2002, 0.288, 0.2024, 0.6074, 0.2008, 0.6074, 0.2504, 0.4029, 0.2504, 0.3224, 0.5808, 0.4529, 0.5808, 0.4529, 0.4196, 0.8635, 0.5804, 0.8635, 0.4192, 0.9999, 0.409, 0.3097, 0.2473, 0.3096, 0.3059, 0.8289, 0.3037, 0.8635, 0.4192, 0.8635, 0.5804, 0.9999, 0.5905, 0.8276, 0.3083, 0.8277, 0.2497, 0.311, 0.2518, 0.6079, 0.2503, 0.6079, 0.2999, 0.4034, 0.2999, 0.4314, 0.5804, 0.5686, 0.5804, 0.5686, 0.4192, 0.8669, 0.5808, 0.8669, 0.4196, 1.0, 0.4095, 0.2891, 0.2966, 0.289, 0.3552, 0.8057, 0.353, 0.8245, 0.4196, 0.8245, 0.5808, 0.951, 0.591, 0.2877, 0.3506, 0.807, 0.3576, 0.8071, 0.2989, 0.6074, 0.2998, 0.6074, 0.3494, 0.4029, 0.3494, 0.5471, 0.5808, 0.6776, 0.5808, 0.6776, 0.4196, 0.8344, 0.5804, 0.8344, 0.4192, 0.9511, 0.409, 0.8288, 0.353, 0.3095, 0.346, 0.3094, 0.4046, 0.7538, 0.4192, 0.7538, 0.5804, 0.8578, 0.5905, 0.8274, 0.407, 0.8275, 0.3484, 0.3108, 0.3506, 0.6079, 0.3493, 0.6079, 0.399, 0.4034, 0.399, 0.6582, 0.5804, 0.7692, 0.5804, 0.7692, 0.4192, 0.7538, 0.5808, 0.7538, 0.4196, 0.8578, 0.4095, 0.2889, 0.3953, 0.2888, 0.4539, 0.8055, 0.4517, 0.8344, 0.4196, 0.8344, 0.5808, 0.9511, 0.591, 0.2875, 0.4493, 0.8068, 0.4563, 0.8069, 0.3977, 0.6074, 0.3989, 0.6074, 0.4485, 0.4029, 0.4485, 0.7692, 0.5808, 0.6582, 0.5808, 0.6582, 0.4196, 0.3165, 0.4432, 0.3165, 0.8158, 0.0, 0.8394, 0.8286, 0.4517, 0.3093, 0.4448, 0.3092, 0.5034, 0.3671, 0.3961, 0.3671, 0.02347, 0.6836, 0.0, 0.8272, 0.5058, 0.8274, 0.4471, 0.3106, 0.4493, 0.6079, 0.4484, 0.6079, 0.498, 0.4034, 0.498, 0.3165, 0.4197, 0.6338, 0.4197, 0.6338, 0.7924, 0.6836, 0.02359, 0.6836, 0.3962, 0.3671, 0.4197, 0.2887, 0.494, 0.2886, 0.5527, 0.8054, 0.5505, 0.0, 0.816, 0.0, 0.4433, 0.3165, 0.4197, 0.8066, 0.555, 0.8068, 0.4964, 0.2874, 0.4986, 0.6074, 0.4979, 0.6074, 0.5475, 0.4029, 0.5475, 0.3165, 0.4197, 0.6338, 0.4197, 0.6338, 0.7924, 0.6836, 0.02347, 0.6836, 0.3961, 0.3671, 0.4197, 0.3092, 0.5435, 0.309, 0.6021, 0.8284, 0.5999, 0.0, 0.8158, 0.0, 0.4432, 0.3165, 0.4197, 0.3103, 0.5976, 0.827, 0.6045, 0.8272, 0.5459, 0.6079, 0.5474, 0.6079, 0.5971, 0.4034, 0.5971, 0.3165, 0.4197, 0.6338, 0.4197, 0.6338, 0.7924, 0.8344, 0.5808, 0.8344, 0.4196, 0.9511, 0.4095, 0.8053, 0.5997, 0.2886, 0.5928, 0.2884, 0.6514, 0.7538, 0.4196, 0.7538, 0.5808, 0.8578, 0.591, 0.8064, 0.6538, 0.8066, 0.5952, 0.2873, 0.5974, 0.6074, 0.597, 0.6074, 0.6466, 0.4029, 0.6466, 0.3418, 0.5808, 0.2308, 0.5808, 0.2308, 0.4196, 0.2462, 0.5804, 0.2462, 0.4192, 0.1422, 0.409, 0.309, 0.6423, 0.3089, 0.7009, 0.8282, 0.6987, 0.1656, 0.4192, 0.1656, 0.5804, 0.04889, 0.5905, 0.3102, 0.6963, 0.8269, 0.7033, 0.827, 0.6446, 0.6079, 0.6465, 0.6079, 0.6961, 0.4034, 0.6961, 0.7692, 0.5804, 0.6582, 0.5804, 0.6582, 0.4192, 0.1755, 0.5808, 0.1755, 0.4196, 0.04905, 0.4095, 0.8051, 0.6985, 0.2884, 0.6915, 0.2883, 0.7501, 0.1331, 0.4196, 0.1331, 0.5808, 1.192e-07, 0.591, 0.8063, 0.7525, 0.8064, 0.6939, 0.2871, 0.6961, 0.6074, 0.696, 0.6074, 0.7456, 0.4029, 0.7456, 0.6776, 0.5808, 0.5471, 0.5808, 0.5471, 0.4196, 0.1365, 0.5804, 0.1365, 0.4192, 5.344e-05, 0.409, 0.3088, 0.741, 0.3087, 0.7996, 0.828, 0.7974, 0.1365, 0.4192, 0.1365, 0.5804, 5.344e-05, 0.5905, 0.8267, 0.802, 0.8268, 0.7434, 0.3101, 0.7456, 0.6079, 0.7455, 0.6079, 0.7952, 0.4034, 0.7952, 0.5686, 0.5804, 0.4314, 0.5804, 0.4314, 0.4192, 0.1331, 0.5808, 0.1331, 0.4196, 1.192e-07, 0.4095, 0.2882, 0.7903, 0.2881, 0.8489, 0.8048, 0.8467, 0.1755, 0.4196, 0.1755, 0.5808, 0.04905, 0.591, 0.2868, 0.8443, 0.8061, 0.8513, 0.8062, 0.7927, 0.6074, 0.7951, 0.6074, 0.8447, 0.4029, 0.8447, 0.4529, 0.5808, 0.3224, 0.5808, 0.3224, 0.4196, 0.1656, 0.5804, 0.1656, 0.4192, 0.04889, 0.409, 0.8279, 0.8467, 0.3086, 0.8397, 0.3085, 0.8984, 0.2462, 0.4192, 0.2462, 0.5804, 0.1422, 0.5905, 0.8265, 0.9007, 0.8266, 0.8421, 0.3099, 0.8443, 0.6079, 0.8446, 0.6079, 0.8942, 0.4034, 0.8942, 0.3418, 0.5804, 0.2308, 0.5804, 0.2308, 0.4192, 0.2462, 0.5808, 0.2462, 0.4196, 0.1422, 0.4095, 0.288, 0.889, 0.2879, 0.9476, 0.8046, 0.9454, 0.1656, 0.4196, 0.1656, 0.5808, 0.04889, 0.591, 0.2866, 0.9431, 0.8059, 0.95, 0.806, 0.8914, 0.6074, 0.8941, 0.6074, 0.9437, 0.4029, 0.9437, 0.2308, 0.5808, 0.3418, 0.5808, 0.3418, 0.4196, 0.1755, 0.5804, 0.1755, 0.4192, 0.04904, 0.409, 0.8277, 0.9454, 0.3084, 0.9385, 0.3083, 0.9971, 0.1331, 0.4192, 0.1331, 0.5804, 0.0, 0.5905, 0.8263, 0.9995, 0.8264, 0.9409, 0.3097, 0.9431, 0.6079, 0.9436, 0.6079, 0.9933, 0.4034, 0.9933, 0.3224, 0.5804, 0.4529, 0.5804, 0.4529, 0.4192, 0.3392, 0.3282, 0.1257, 0.3247, 0.1257, 0.101, 0.9799, 0.3247, 0.7626, 0.3247, 0.7626, 0.101, 0.7626, 0.3247, 0.5491, 0.3282, 0.5491, 0.1019, 0.5491, 0.3282, 0.3392, 0.3282, 0.3392, 0.1019, 0.9799, 0.101, 0.7626, 0.101, 0.5491, 0.1019, 0.3392, 0.3282, 0.5491, 0.3282, 0.7626, 0.3247, 0.3135, 0.4938, 0.1461, 0.4938, 0.2144, 0.3058, 0.2144, 0.3058, 0.1461, 0.4938, 0.01704, 0.2357, 0.01704, 0.2357, 0.4442, 0.2324, 0.2495, 0.2569, 0.4442, 0.2324, 0.3135, 0.4938, 0.2463, 0.3058, 0.2144, 0.3058, 0.2113, 0.2569, 0.2495, 0.2569, 0.3135, 0.4938, 0.4442, 0.2324, 0.01704, 0.2357, 0.3392, 0.6594, 0.1257, 0.6629, 0.2186, 0.5184, 0.1257, 0.6629, 0.1257, 0.3247, 0.2186, 0.4692, 0.1257, 0.3247, 0.3392, 0.3282, 0.2433, 0.4693, 0.3392, 0.3282, 0.3392, 0.6594, 0.2433, 0.5183, 0.2186, 0.5184, 0.2186, 0.4692, 0.2433, 0.4693, 0.3392, 0.6594, 0.3392, 0.3282, 0.1257, 0.3247, 0.4442, 0.7552, 0.01704, 0.7519, 0.2113, 0.7307, 0.2113, 0.7307, 0.01704, 0.7519, 0.1461, 0.4938, 0.1461, 0.4938, 0.3135, 0.4938, 0.2463, 0.6818, 0.3135, 0.4938, 0.4442, 0.7552, 0.2495, 0.7307, 0.2113, 0.7307, 0.2144, 0.6818, 0.2463, 0.6818, 0.4442, 0.7552, 0.3135, 0.4938, 0.1461, 0.4938, 0.5491, 0.6594, 0.7626, 0.6629, 0.7626, 0.8866, 0.7626, 0.6629, 0.9799, 0.6629, 0.9799, 0.8866, 0.1257, 0.6629, 0.3392, 0.6594, 0.3392, 0.8857, 0.3392, 0.6594, 0.5491, 0.6594, 0.5491, 0.8857, 0.7626, 0.8866, 0.1257, 0.8866, 0.3392, 0.8857, 0.5491, 0.6594, 0.3392, 0.6594, 0.1257, 0.6629, 0.5749, 0.4938, 0.7422, 0.4938, 0.6739, 0.6818, 0.7422, 0.4938, 0.8713, 0.7519, 0.6771, 0.7307, 0.8713, 0.7519, 0.4442, 0.7552, 0.6389, 0.7307, 0.4442, 0.7552, 0.5749, 0.4938, 0.642, 0.6818, 0.6739, 0.6818, 0.6771, 0.7307, 0.6389, 0.7307, 0.5749, 0.4938, 0.4442, 0.7552, 0.8713, 0.7519, 0.5491, 0.3282, 0.7626, 0.3247, 0.6697, 0.4692, 0.7626, 0.3247, 0.7626, 0.6629, 0.6697, 0.5184, 0.7626, 0.6629, 0.5491, 0.6594, 0.6451, 0.5183, 0.5491, 0.6594, 0.5491, 0.3282, 0.6451, 0.4693, 0.6697, 0.4692, 0.6697, 0.5184, 0.6451, 0.5183, 0.5491, 0.3282, 0.5491, 0.6594, 0.7626, 0.6629, 0.4442, 0.2324, 0.8713, 0.2357, 0.6771, 0.2569, 0.8713, 0.2357, 0.7422, 0.4938, 0.6739, 0.3058, 0.7422, 0.4938, 0.5749, 0.4938, 0.642, 0.3058, 0.642, 0.3058, 0.5749, 0.4938, 0.4442, 0.2324, 0.6771, 0.2569, 0.6739, 0.3058, 0.642, 0.3058, 0.4442, 0.2324, 0.5749, 0.4938, 0.7422, 0.4938])
me_fly_wheel.materials.append(mat_material_002)
me_fly_wheel.update()
me_fly_wheel.normals_split_custom_set([tuple(v) for v in zip(*[iter([-0.9969, 0.07867, 0.0, -0.9969, 0.07867, 0.0, -0.9969, 0.07867, 0.0, 0.0, 0.08158, -0.9967, 0.0, 0.08158, -0.9967, 0.0, 0.08158, -0.9967, 0.9969, 0.07867, 0.0, 0.9969, 0.07867, 0.0, 0.9969, 0.07867, 0.0, 0.0, 0.08199, 0.9966, 0.0, 0.08199, 0.9966, 0.0, 0.08199, 0.9966, 0.0, -1.0, 0.0, 0.0, -1.0, 0.0, 0.0, -1.0, 0.0, 0.0, 1.0, 0.0, 0.0, 1.0, 0.0, 0.0, 1.0, 0.0, -0.9724, -0.2332, 0.0, -0.9724, -0.2332, 0.0, -0.9724, -0.2332, 0.0, -0.02304, 0.07091, -0.9972, -0.02304, 0.07091, -0.9972, -0.02304, 0.07091, -0.9972, 0.9238, 0.3829, 0.0, 0.9238, 0.3829, 0.0, 0.9238, 0.3829, 0.0, -0.02293, 0.07056, 0.9972, -0.02293, 0.07056, 0.9972, -0.02293, 0.07056, 0.9972, 0.309, -0.9511, 0.0, 0.309, -0.9511, 0.0, 0.309, -0.9511, 0.0, -0.309, 0.9511, 0.0, -0.309, 0.9511, 0.0, -0.309, 0.9511, 0.0, -0.8528, -0.5223, 0.0, -0.8528, -0.5223, 0.0, -0.8528, -0.5223, 0.0, -0.04795, 0.066, -0.9967, -0.04795, 0.066, -0.9967, -0.04795, 0.066, -0.9967, 0.7603, 0.6496, 0.0, 0.7603, 0.6496, 0.0, 0.7603, 0.6496, 0.0, -0.04819, 0.06633, 0.9966, -0.04819, 0.06633, 0.9966, -0.04819, 0.06633, 0.9966, 0.5878, -0.809, 0.0, 0.5878, -0.809, 0.0, 0.5878, -0.809, 0.0, -0.5878, 0.809, 0.0, -0.5878, 0.809, 0.0, -0.5878, 0.809, 0.0, -0.6496, -0.7603, 0.0, -0.6496, -0.7603, 0.0, -0.6496, -0.7603, 0.0, -0.06032, 0.04383, -0.9972, -0.06032, 0.04383, -0.9972, -0.06032, 0.04383, -0.9972, 0.5223, 0.8527, 0.0, 0.5223, 0.8527, 0.0, 0.5223, 0.8527, 0.0, -0.06002, 0.04361, 0.9972, -0.06002, 0.04361, 0.9972, -0.06002, 0.04361, 0.9972, 0.809, -0.5878, 0.0, 0.809, -0.5878, 0.0, 0.809, -0.5878, 0.0, -0.809, 0.5878, 0.0, -0.809, 0.5878, 0.0, -0.809, 0.5878, 0.0, -0.3829, -0.9238, 0.0, -0.3829, -0.9238, 0.0, -0.3829, -0.9238, 0.0, -0.07759, 0.02521, -0.9967, -0.07759, 0.02521, -0.9967, -0.07759, 0.02521, -0.9967, 0.2332, 0.9724, 0.0, 0.2332, 0.9724, 0.0, 0.2332, 0.9724, 0.0, -0.07797, 0.02534, 0.9966, -0.07797, 0.02534, 0.9966, -0.07797, 0.02534, 0.9966, 0.9511, -0.309, 0.0, 0.9511, -0.309, 0.0, 0.9511, -0.309, 0.0, -0.9511, 0.309, 0.0, -0.9511, 0.309, 0.0, -0.9511, 0.309, 0.0, -0.07867, -0.9969, 8.328e-08, -0.07867, -0.9969, 8.328e-08, -0.07867, -0.9969, 8.328e-08, -0.07456, 0.0, -0.9972, -0.07456, 0.0, -0.9972, -0.07456, 0.0, -0.9972, -0.07867, 0.9969, 0.0, -0.07867, 0.9969, 0.0, -0.07867, 0.9969, 0.0, -0.07419, 0.0, 0.9972, -0.07419, 0.0, 0.9972, -0.07419, 0.0, 0.9972, 1.0, 0.0, 0.0, 1.0, 0.0, 0.0, 1.0, 0.0, 0.0, -1.0, 0.0, 0.0, -1.0, 0.0, 0.0, -1.0, 0.0, 0.0, 0.2332, -0.9724, 3.785e-08, 0.2332, -0.9724, 3.785e-08, 0.2332, -0.9724, 3.785e-08, -0.07759, -0.02521, -0.9967, -0.07759, -0.02521, -0.9967, -0.07759, -0.02521, -0.9967, -0.3829, 0.9238, 0.0, -0.3829, 0.9238, 0.0, -0.3829, 0.9238, 0.0, -0.07797, -0.02534, 0.9966, -0.07797, -0.02534, 0.9966, -0.07797, -0.02534, 0.9966, 0.9511, 0.309, -3.263e-08, 0.9511, 0.309, -3.263e-08, 0.9511, 0.309, -3.263e-08, -0.9511, -0.309, 0.0, -0.9511, -0.309, 0.0, -0.9511, -0.309, 0.0, 0.5223, -0.8527, 0.0, 0.5223, -0.8527, 0.0, 0.5223, -0.8527, 0.0, -0.06032, -0.04383, -0.9972, -0.06032, -0.04383, -0.9972, -0.06032, -0.04383, -0.9972, -0.6496, 0.7603, 0.0, -0.6496, 0.7603, 0.0, -0.6496, 0.7603, 0.0, -0.06002, -0.04361, 0.9972, -0.06002, -0.04361, 0.9972, -0.06002, -0.04361, 0.9972, 0.809, 0.5878, 0.0, 0.809, 0.5878, 0.0, 0.809, 0.5878, 0.0, -0.809, -0.5878, 0.0, -0.809, -0.5878, 0.0, -0.809, -0.5878, 0.0, 0.7603, -0.6496, 0.0, 0.7603, -0.6496, 0.0, 0.7603, -0.6496, 0.0, -0.04795, -0.066, -0.9967, -0.04795, -0.066, -0.9967, -0.04795, -0.066, -0.9967, -0.8527, 0.5223, 0.0, -0.8527, 0.5223, 0.0, -0.8527, 0.5223, 0.0, -0.04819, -0.06633, 0.9966, -0.04819, -0.06633, 0.9966, -0.04819, -0.06633, 0.9966, 0.5878, 0.809, 0.0, 0.5878, 0.809, 0.0, 0.5878, 0.809, 0.0, -0.5878, -0.809, 0.0, -0.5878, -0.809, 0.0, -0.5878, -0.809, 0.0, 0.9238, -0.3829, 0.0, 0.9238, -0.3829, 0.0, 0.9238, -0.3829, 0.0, -0.02304, -0.07091, -0.9972, -0.02304, -0.07091, -0.9972, -0.02304, -0.07091, -0.9972, -0.9724, 0.2332, 0.0, -0.9724, 0.2332, 0.0, -0.9724, 0.2332, 0.0, -0.02293, -0.07056, 0.9972, -0.02293, -0.07056, 0.9972, -0.02293, -0.07056, 0.9972, 0.309, 0.9511, 0.0, 0.309, 0.9511, 0.0, 0.309, 0.9511, 0.0, -0.309, -0.9511, 0.0, -0.309, -0.9511, 0.0, -0.309, -0.9511, 0.0, 0.9969, -0.07867, 0.0, 0.9969, -0.07867, 0.0, 0.9969, -0.07867, 0.0, 0.0, -0.08158, -0.9967, 0.0, -0.08158, -0.9967, 0.0, -0.08158, -0.9967, -0.9969, -0.07867, 0.0, -0.9969, -0.07867, 0.0, -0.9969, -0.07867, 0.0, 0.0, -0.08199, 0.9966, 0.0, -0.08199, 0.9966, 0.0, -0.08199, 0.9966, 0.0, 1.0, 0.0, 0.0, 1.0, 0.0, 0.0, 1.0, 0.0, 0.0, -1.0, 0.0, 0.0, -1.0, 0.0, 0.0, -1.0, 0.0, 0.9724, 0.2332, 0.0, 0.9724, 0.2332, 0.0, 0.9724, 0.2332, 0.0, 0.02304, -0.07091, -0.9972, 0.02304, -0.07091, -0.9972, 0.02304, -0.07091, -0.9972, -0.9238, -0.3829, 0.0, -0.9238, -0.3829, 0.0, -0.9238, -0.3829, 0.0, 0.02293, -0.07056, 0.9972, 0.02293, -0.07056, 0.9972, 0.02293, -0.07056, 0.9972, -0.309, 0.9511, 0.0, -0.309, 0.9511, 0.0, -0.309, 0.9511, 0.0, 0.309, -0.9511, 0.0, 0.309, -0.9511, 0.0, 0.309, -0.9511, 0.0, 0.8527, 0.5223, 0.0, 0.8527, 0.5223, 0.0, 0.8527, 0.5223, 0.0, 0.04795, -0.066, -0.9967, 0.04795, -0.066, -0.9967, 0.04795, -0.066, -0.9967, -0.7603, -0.6496, 0.0, -0.7603, -0.6496, 0.0, -0.7603, -0.6496, 0.0, 0.04819, -0.06633, 0.9966, 0.04819, -0.06633, 0.9966, 0.04819, -0.06633, 0.9966, -0.5878, 0.809, 0.0, -0.5878, 0.809, 0.0, -0.5878, 0.809, 0.0, 0.5878, -0.809, 0.0, 0.5878, -0.809, 0.0, 0.5878, -0.809, 0.0, 0.6496, 0.7603, 0.0, 0.6496, 0.7603, 0.0, 0.6496, 0.7603, 0.0, 0.06032, -0.04383, -0.9972, 0.06032, -0.04383, -0.9972, 0.06032, -0.04383, -0.9972, -0.5223, -0.8528, 0.0, -0.5223, -0.8528, 0.0, -0.5223, -0.8528, 0.0, 0.06002, -0.04361, 0.9972, 0.06002, -0.04361, 0.9972, 0.06002, -0.04361, 0.9972, -0.809, 0.5878, 0.0, -0.809, 0.5878, 0.0, -0.809, 0.5878, 0.0, 0.809, -0.5878, 0.0, 0.809, -0.5878, 0.0, 0.809, -0.5878, 0.0, 0.3829, 0.9238, 0.0, 0.3829, 0.9238, 0.0, 0.3829, 0.9238, 0.0, 0.07759, -0.02521, -0.9967, 0.07759, -0.02521, -0.9967, 0.07759, -0.02521, -0.9967, -0.2332, -0.9724, 7.569e-08, -0.2332, -0.9724, 7.569e-08, -0.2332, -0.9724, 7.569e-08, 0.07797, -0.02534, 0.9966, 0.07797, -0.02534, 0.9966, 0.07797, -0.02534, 0.9966, -0.9511, 0.309, 0.0, -0.9511, 0.309, 0.0, -0.9511, 0.309, 0.0, 0.9511, -0.309, 0.0, 0.9511, -0.309, 0.0, 0.9511, -0.309, 0.0, 0.07867, 0.9969, -8.328e-08, 0.07867, 0.9969, -8.328e-08, 0.07867, 0.9969, -8.328e-08, 0.07456, 0.0, -0.9972, 0.07456, 0.0, -0.9972, 0.07456, 0.0, -0.9972, 0.07867, -0.9969, 8.328e-08, 0.07867, -0.9969, 8.328e-08, 0.07867, -0.9969, 8.328e-08, 0.07419, 0.0, 0.9972, 0.07419, 0.0, 0.9972, 0.07419, 0.0, 0.9972, -1.0, 0.0, 0.0, -1.0, 0.0, 0.0, -1.0, 0.0, 0.0, 1.0, 0.0, 0.0, 1.0, 0.0, 0.0, 1.0, 0.0, 0.0, -0.2332, 0.9724, -7.569e-08, -0.2332, 0.9724, -7.569e-08, -0.2332, 0.9724, -7.569e-08, 0.07759, 0.02521, -0.9967, 0.07759, 0.02521, -0.9967, 0.07759, 0.02521, -0.9967, 0.3829, -0.9238, 0.0, 0.3829, -0.9238, 0.0, 0.3829, -0.9238, 0.0, 0.07797, 0.02534, 0.9966, 0.07797, 0.02534, 0.9966, 0.07797, 0.02534, 0.9966, -0.9511, -0.309, 0.0, -0.9511, -0.309, 0.0, -0.9511, -0.309, 0.0, 0.9511, 0.309, 0.0, 0.9511, 0.309, 0.0, 0.9511, 0.309, 0.0, -0.5223, 0.8528, 0.0, -0.5223, 0.8528, 0.0, -0.5223, 0.8528, 0.0, 0.06032, 0.04383, -0.9972, 0.06032, 0.04383, -0.9972, 0.06032, 0.04383, -0.9972, 0.6496, -0.7603, 0.0, 0.6496, -0.7603, 0.0, 0.6496, -0.7603, 0.0, 0.06002, 0.04361, 0.9972, 0.06002, 0.04361, 0.9972, 0.06002, 0.04361, 0.9972, -0.809, -0.5878, 0.0, -0.809, -0.5878, 0.0, -0.809, -0.5878, 0.0, 0.809, 0.5878, 0.0, 0.809, 0.5878, 0.0, 0.809, 0.5878, 0.0, -0.7603, 0.6496, 0.0, -0.7603, 0.6496, 0.0, -0.7603, 0.6496, 0.0, 0.04795, 0.066, -0.9967, 0.04795, 0.066, -0.9967, 0.04795, 0.066, -0.9967, 0.8528, -0.5223, 0.0, 0.8528, -0.5223, 0.0, 0.8528, -0.5223, 0.0, 0.04819, 0.06633, 0.9966, 0.04819, 0.06633, 0.9966, 0.04819, 0.06633, 0.9966, -0.5878, -0.809, 0.0, -0.5878, -0.809, 0.0, -0.5878, -0.809, 0.0, 0.5878, 0.809, 0.0, 0.5878, 0.809, 0.0, 0.5878, 0.809, 0.0, -0.9238, 0.3829, 0.0, -0.9238, 0.3829, 0.0, -0.9238, 0.3829, 0.0, 0.02304, 0.07091, -0.9972, 0.02304, 0.07091, -0.9972, 0.02304, 0.07091, -0.9972, 0.9724, -0.2332, 0.0, 0.9724, -0.2332, 0.0, 0.9724, -0.2332, 0.0, 0.02293, 0.07056, 0.9972, 0.02293, 0.07056, 0.9972, 0.02293, 0.07056, 0.9972, -0.309, -0.9511, 0.0, -0.309, -0.9511, 0.0, -0.309, -0.9511, 0.0, 0.309, 0.9511, 0.0, 0.309, 0.9511, 0.0, 0.309, 0.9511, 0.0, -1.0, 0.0, 0.0, -1.0, 0.0, 0.0, -1.0, 0.0, 0.0, 0.0, 0.0, -1.0, 0.0, 0.0, -1.0, 0.0, 0.0, -1.0, 1.0, 0.0, 0.0, 1.0, 0.0, 0.0, 1.0, 0.0, 0.0, 0.0, 0.0, 1.0, 0.0, 0.0, 1.0, 0.0, 0.0, 1.0, 0.0, -1.0, 0.0, 0.0, -1.0, 0.0, 0.0, -1.0, 0.0, 0.0, 1.0, 0.0, 0.0, 1.0, 0.0, 0.0, 1.0, 0.0, -0.7071, 0.7071, 0.0, -0.7071, 0.7071, 0.0, -0.7071, 0.7071, 0.0, 0.0, 0.0, -1.0, 0.0, 0.0, -1.0, 0.0, 0.0, -1.0, 0.7071, -0.7071, 0.0, 0.7071, -0.7071, 0.0, 0.7071, -0.7071, 0.0, 1.642e-08, 0.0, 1.0, 1.642e-08, 0.0, 1.0, 1.642e-08, 0.0, 1.0, -0.7071, -0.7071, 0.0, -0.7071, -0.7071, 0.0, -0.7071, -0.7071, 0.0, 0.7071, 0.7071, 0.0, 0.7071, 0.7071, 0.0, 0.7071, 0.7071, 0.0, 0.0, 1.0, 0.0, 0.0, 1.0, 0.0, 0.0, 1.0, 0.0, 0.0, 0.0, -1.0, 0.0, 0.0, -1.0, 0.0, 0.0, -1.0, 0.0, -1.0, 0.0, 0.0, -1.0, 0.0, 0.0, -1.0, 0.0, 0.0, 0.0, 1.0, 0.0, 0.0, 1.0, 0.0, 0.0, 1.0, -1.0, 0.0, 0.0, -1.0, 0.0, 0.0, -1.0, 0.0, 0.0, 1.0, 0.0, 0.0, 1.0, 0.0, 0.0, 1.0, 0.0, 0.0, 0.7071, 0.7071, 0.0, 0.7071, 0.7071, 0.0, 0.7071, 0.7071, 0.0, 0.0, 0.0, -1.0, 0.0, 0.0, -1.0, 0.0, 0.0, -1.0, -0.7071, -0.7071, 0.0, -0.7071, -0.7071, 0.0, -0.7071, -0.7071, 0.0, 0.0, 0.0, 1.0, 0.0, 0.0, 1.0, 0.0, 0.0, 1.0, -0.7071, 0.7071, 0.0, -0.7071, 0.7071, 0.0, -0.7071, 0.7071, 0.0, 0.7071, -0.7071, 0.0, 0.7071, -0.7071, 0.0, 0.7071, -0.7071, 0.0, 1.0, 0.0, 0.0, 1.0, 0.0, 0.0, 1.0, 0.0, 0.0, 0.0, 0.0, -1.0, 0.0, 0.0, -1.0, 0.0, 0.0, -1.0, -1.0, 0.0, 0.0, -1.0, 0.0, 0.0, -1.0, 0.0, 0.0, 0.0, 0.0, 1.0, 0.0, 0.0, 1.0, 0.0, 0.0, 1.0, 0.0, 1.0, 0.0, 0.0, 1.0, 0.0, 0.0, 1.0, 0.0, 0.0, -1.0, 0.0, 0.0, -1.0, 0.0, 0.0, -1.0, 0.0, 0.7071, -0.7071, 0.0, 0.7071, -0.7071, 0.0, 0.7071, -0.7071, 0.0, 8.209e-09, 0.0, -1.0, 8.209e-09, 0.0, -1.0, 8.209e-09, 0.0, -1.0, -0.7071, 0.7071, 0.0, -0.7071, 0.7071, 0.0, -0.7071, 0.7071, 0.0, 0.0, 0.0, 1.0, 0.0, 0.0, 1.0, 0.0, 0.0, 1.0, 0.7071, 0.7071, 0.0, 0.7071, 0.7071, 0.0, 0.7071, 0.7071, 0.0, -0.7071, -0.7071, 0.0, -0.7071, -0.7071, 0.0, -0.7071, -0.7071, 0.0, 0.0, -1.0, 0.0, 0.0, -1.0, 0.0, 0.0, -1.0, 0.0, 0.0, 0.0, -1.0, 0.0, 0.0, -1.0, 0.0, 0.0, -1.0, 0.0, 1.0, 0.0, 0.0, 1.0, 0.0, 0.0, 1.0, 0.0, 0.0, 0.0, 1.0, 0.0, 0.0, 1.0, 0.0, 0.0, 1.0, 1.0, 0.0, 0.0, 1.0, 0.0, 0.0, 1.0, 0.0, 0.0, -1.0, 0.0, 0.0, -1.0, 0.0, 0.0, -1.0, 0.0, 0.0, -0.7071, -0.7071, 0.0, -0.7071, -0.7071, 0.0, -0.7071, -0.7071, 0.0, -1.642e-08, 0.0, -1.0, -1.642e-08, 0.0, -1.0, -1.642e-08, 0.0, -1.0, 0.7071, 0.7071, 0.0, 0.7071, 0.7071, 0.0, 0.7071, 0.7071, 0.0, 0.0, 0.0, 1.0, 0.0, 0.0, 1.0, 0.0, 0.0, 1.0, 0.7071, -0.7071, 0.0, 0.7071, -0.7071, 0.0, 0.7071, -0.7071, 0.0, -0.7071, 0.7071, 0.0, -0.7071, 0.7071, 0.0, -0.7071, 0.7071, 0.0, -0.9969, 0.07867, 0.0, -0.9969, 0.07867, 0.0, -0.9969, 0.07867, 0.0, 0.0, 0.08158, -0.9967, 0.0, 0.08158, -0.9967, 0.0, 0.08158, -0.9967, 0.9969, 0.07867, 0.0, 0.9969, 0.07867, 0.0, 0.9969, 0.07867, 0.0, 0.0, 0.08199, 0.9966, 0.0, 0.08199, 0.9966, 0.0, 0.08199, 0.9966, 0.0, -1.0, 0.0, 0.0, -1.0, 0.0, 0.0, -1.0, 0.0, 0.0, 1.0, 0.0, 0.0, 1.0, 0.0, 0.0, 1.0, 0.0, -0.9724, -0.2332, 0.0, -0.9724, -0.2332, 0.0, -0.9724, -0.2332, 0.0, -0.02304, 0.07091, -0.9972, -0.02304, 0.07091, -0.9972, -0.02304, 0.07091, -0.9972, 0.9238, 0.3829, 0.0, 0.9238, 0.3829, 0.0, 0.9238, 0.3829, 0.0, -0.02293, 0.07056, 0.9972, -0.02293, 0.07056, 0.9972, -0.02293, 0.07056, 0.9972, 0.309, -0.9511, 0.0, 0.309, -0.9511, 0.0, 0.309, -0.9511, 0.0, -0.309, 0.9511, 0.0, -0.309, 0.9511, 0.0, -0.309, 0.9511, 0.0, -0.8528, -0.5223, 0.0, -0.8528, -0.5223, 0.0, -0.8528, -0.5223, 0.0, -0.04795, 0.066, -0.9967, -0.04795, 0.066, -0.9967, -0.04795, 0.066, -0.9967, 0.7603, 0.6496, 0.0, 0.7603, 0.6496, 0.0, 0.7603, 0.6496, 0.0, -0.04819, 0.06633, 0.9966, -0.04819, 0.06633, 0.9966, -0.04819, 0.06633, 0.9966, 0.5878, -0.809, 0.0, 0.5878, -0.809, 0.0, 0.5878, -0.809, 0.0, -0.5878, 0.809, 0.0, -0.5878, 0.809, 0.0, -0.5878, 0.809, 0.0, -0.6496, -0.7603, 0.0, -0.6496, -0.7603, 0.0, -0.6496, -0.7603, 0.0, -0.06032, 0.04383, -0.9972, -0.06032, 0.04383, -0.9972, -0.06032, 0.04383, -0.9972, 0.5223, 0.8527, 0.0, 0.5223, 0.8527, 0.0, 0.5223, 0.8527, 0.0, -0.06002, 0.04361, 0.9972, -0.06002, 0.04361, 0.9972, -0.06002, 0.04361, 0.9972, 0.809, -0.5878, 0.0, 0.809, -0.5878, 0.0, 0.809, -0.5878, 0.0, -0.809, 0.5878, 0.0, -0.809, 0.5878, 0.0, -0.809, 0.5878, 0.0, -0.3829, -0.9238, 0.0, -0.3829, -0.9238, 0.0, -0.3829, -0.9238, 0.0, -0.07759, 0.02521, -0.9967, -0.07759, 0.02521, -0.9967, -0.07759, 0.02521, -0.9967, 0.2332, 0.9724, -8.525e-08, 0.2332, 0.9724, -8.525e-08, 0.2332, 0.9724, -8.525e-08, -0.07797, 0.02534, 0.9966, -0.07797, 0.02534, 0.9966, -0.07797, 0.02534, 0.9966, 0.9511, -0.309, 0.0, 0.9511, -0.309, 0.0, 0.9511, -0.309, 0.0, -0.9511, 0.309, -4.252e-08, -0.9511, 0.309, -4.252e-08, -0.9511, 0.309, -4.252e-08, -0.07867, -0.9969, 9.38e-08, -0.07867, -0.9969, 9.38e-08, -0.07867, -0.9969, 9.38e-08, -0.07456, 0.0, -0.9972, -0.07456, 0.0, -0.9972, -0.07456, 0.0, -0.9972, -0.07867, 0.9969, -9.38e-08, -0.07867, 0.9969, -9.38e-08, -0.07867, 0.9969, -9.38e-08, -0.07419, 0.0, 0.9972, -0.07419, 0.0, 0.9972, -0.07419, 0.0, 0.9972, 1.0, 0.0, 0.0, 1.0, 0.0, 0.0, 1.0, 0.0, 0.0, -1.0, 0.0, 0.0, -1.0, 0.0, 0.0, -1.0, 0.0, 0.0, 0.2332, -0.9724, 8.525e-08, 0.2332, -0.9724, 8.525e-08, 0.2332, -0.9724, 8.525e-08, -0.07759, -0.02521, -0.9967, -0.07759, -0.02521, -0.9967, -0.07759, -0.02521, -0.9967, -0.3829, 0.9238, 0.0, -0.3829, 0.9238, 0.0, -0.3829, 0.9238, 0.0, -0.07797, -0.02534, 0.9966, -0.07797, -0.02534, 0.9966, -0.07797, -0.02534, 0.9966, 0.9511, 0.309, 0.0, 0.9511, 0.309, 0.0, 0.9511, 0.309, 0.0, -0.9511, -0.309, 0.0, -0.9511, -0.309, 0.0, -0.9511, -0.309, 0.0, 0.5223, -0.8527, 0.0, 0.5223, -0.8527, 0.0, 0.5223, -0.8527, 0.0, -0.06032, -0.04383, -0.9972, -0.06032, -0.04383, -0.9972, -0.06032, -0.04383, -0.9972, -0.6496, 0.7603, 0.0, -0.6496, 0.7603, 0.0, -0.6496, 0.7603, 0.0, -0.06002, -0.04361, 0.9972, -0.06002, -0.04361, 0.9972, -0.06002, -0.04361, 0.9972, 0.809, 0.5878, 0.0, 0.809, 0.5878, 0.0, 0.809, 0.5878, 0.0, -0.809, -0.5878, 0.0, -0.809, -0.5878, 0.0, -0.809, -0.5878, 0.0, 0.7603, -0.6496, 0.0, 0.7603, -0.6496, 0.0, 0.7603, -0.6496, 0.0, -0.04795, -0.066, -0.9967, -0.04795, -0.066, -0.9967, -0.04795, -0.066, -0.9967, -0.8527, 0.5223, 0.0, -0.8527, 0.5223, 0.0, -0.8527, 0.5223, 0.0, -0.04819, -0.06633, 0.9966, -0.04819, -0.06633, 0.9966, -0.04819, -0.06633, 0.9966, 0.5878, 0.809, 0.0, 0.5878, 0.809, 0.0, 0.5878, 0.809, 0.0, -0.5878, -0.809, 0.0, -0.5878, -0.809, 0.0, -0.5878, -0.809, 0.0, 0.9238, -0.3829, 0.0, 0.9238, -0.3829, 0.0, 0.9238, -0.3829, 0.0, -0.02304, -0.07091, -0.9972, -0.02304, -0.07091, -0.9972, -0.02304, -0.07091, -0.9972, -0.9724, 0.2332, 0.0, -0.9724, 0.2332, 0.0, -0.9724, 0.2332, 0.0, -0.02293, -0.07056, 0.9972, -0.02293, -0.07056, 0.9972, -0.02293, -0.07056, 0.9972, 0.309, 0.9511, 0.0, 0.309, 0.9511, 0.0, 0.309, 0.9511, 0.0, -0.309, -0.9511, 0.0, -0.309, -0.9511, 0.0, -0.309, -0.9511, 0.0, 0.9969, -0.07867, 0.0, 0.9969, -0.07867, 0.0, 0.9969, -0.07867, 0.0, 0.0, -0.08158, -0.9967, 0.0, -0.08158, -0.9967, 0.0, -0.08158, -0.9967, -0.9969, -0.07867, 0.0, -0.9969, -0.07867, 0.0, -0.9969, -0.07867, 0.0, 0.0, -0.08199, 0.9966, 0.0, -0.08199, 0.9966, 0.0, -0.08199, 0.9966, 0.0, 1.0, 0.0, 0.0, 1.0, 0.0, 0.0, 1.0, 0.0, 0.0, -1.0, 0.0, 0.0, -1.0, 0.0, 0.0, -1.0, 0.0, 0.9724, 0.2332, 0.0, 0.9724, 0.2332, 0.0, 0.9724, 0.2332, 0.0, 0.02304, -0.07091, -0.9972, 0.02304, -0.07091, -0.9972, 0.02304, -0.07091, -0.9972, -0.9238, -0.3829, 0.0, -0.9238, -0.3829, 0.0, -0.9238, -0.3829, 0.0, 0.02293, -0.07056, 0.9972, 0.02293, -0.07056, 0.9972, 0.02293, -0.07056, 0.9972, -0.309, 0.9511, 0.0, -0.309, 0.9511, 0.0, -0.309, 0.9511, 0.0, 0.309, -0.9511, 0.0, 0.309, -0.9511, 0.0, 0.309, -0.9511, 0.0, 0.8527, 0.5223, 0.0, 0.8527, 0.5223, 0.0, 0.8527, 0.5223, 0.0, 0.04795, -0.066, -0.9967, 0.04795, -0.066, -0.9967, 0.04795, -0.066, -0.9967, -0.7603, -0.6496, 0.0, -0.7603, -0.6496, 0.0, -0.7603, -0.6496, 0.0, 0.04819, -0.06633, 0.9966, 0.04819, -0.06633, 0.9966, 0.04819, -0.06633, 0.9966, -0.5878, 0.809, 0.0, -0.5878, 0.809, 0.0, -0.5878, 0.809, 0.0, 0.5878, -0.809, 0.0, 0.5878, -0.809, 0.0, 0.5878, -0.809, 0.0, 0.6496, 0.7603, 0.0, 0.6496, 0.7603, 0.0, 0.6496, 0.7603, 0.0, 0.06032, -0.04383, -0.9972, 0.06032, -0.04383, -0.9972, 0.06032, -0.04383, -0.9972, -0.5223, -0.8528, 0.0, -0.5223, -0.8528, 0.0, -0.5223, -0.8528, 0.0, 0.06002, -0.04361, 0.9972, 0.06002, -0.04361, 0.9972, 0.06002, -0.04361, 0.9972, -0.809, 0.5878, 0.0, -0.809, 0.5878, 0.0, -0.809, 0.5878, 0.0, 0.809, -0.5878, 0.0, 0.809, -0.5878, 0.0, 0.809, -0.5878, 0.0, 0.3829, 0.9238, 0.0, 0.3829, 0.9238, 0.0, 0.3829, 0.9238, 0.0, 0.07759, -0.02521, -0.9967, 0.07759, -0.02521, -0.9967, 0.07759, -0.02521, -0.9967, -0.2332, -0.9724, 4.263e-08, -0.2332, -0.9724, 4.263e-08, -0.2332, -0.9724, 4.263e-08, 0.07797, -0.02534, 0.9966, 0.07797, -0.02534, 0.9966, 0.07797, -0.02534, 0.9966, -0.9511, 0.309, -3.263e-08, -0.9511, 0.309, -3.263e-08, -0.9511, 0.309, -3.263e-08, 0.9511, -0.309, 0.0, 0.9511, -0.309, 0.0, 0.9511, -0.309, 0.0, 0.07867, 0.9969, 0.0, 0.07867, 0.9969, 0.0, 0.07867, 0.9969, 0.0, 0.07456, 0.0, -0.9972, 0.07456, 0.0, -0.9972, 0.07456, 0.0, -0.9972, 0.07867, -0.9969, 9.38e-08, 0.07867, -0.9969, 9.38e-08, 0.07867, -0.9969, 9.38e-08, 0.07419, 0.0, 0.9972, 0.07419, 0.0, 0.9972, 0.07419, 0.0, 0.9972, -1.0, 0.0, 0.0, -1.0, 0.0, 0.0, -1.0, 0.0, 0.0, 1.0, 0.0, 0.0, 1.0, 0.0, 0.0, 1.0, 0.0, 0.0, -0.2332, 0.9724, 0.0, -0.2332, 0.9724, 0.0, -0.2332, 0.9724, 0.0, 0.07759, 0.02521, -0.9967, 0.07759, 0.02521, -0.9967, 0.07759, 0.02521, -0.9967, 0.3829, -0.9238, 0.0, 0.3829, -0.9238, 0.0, 0.3829, -0.9238, 0.0, 0.07797, 0.02534, 0.9966, 0.07797, 0.02534, 0.9966, 0.07797, 0.02534, 0.9966, -0.9511, -0.309, 0.0, -0.9511, -0.309, 0.0, -0.9511, -0.309, 0.0, 0.9511, 0.309, 0.0, 0.9511, 0.309, 0.0, 0.9511, 0.309, 0.0, -0.5223, 0.8528, 0.0, -0.5223, 0.8528, 0.0, -0.5223, 0.8528, 0.0, 0.06032, 0.04383, -0.9972, 0.06032, 0.04383, -0.9972, 0.06032, 0.04383, -0.9972, 0.6496, -0.7603, 0.0, 0.6496, -0.7603, 0.0, 0.6496, -0.7603, 0.0, 0.06002, 0.04361, 0.9972, 0.06002, 0.04361, 0.9972, 0.06002, 0.04361, 0.9972, -0.809, -0.5878, 0.0, -0.809, -0.5878, 0.0, -0.809, -0.5878, 0.0, 0.809, 0.5878, 0.0, 0.809, 0.5878, 0.0, 0.809, 0.5878, 0.0, -0.7603, 0.6496, 0.0, -0.7603, 0.6496, 0.0, -0.7603, 0.6496, 0.0, 0.04795, 0.066, -0.9967, 0.04795, 0.066, -0.9967, 0.04795, 0.066, -0.9967, 0.8528, -0.5223, 0.0, 0.8528, -0.5223, 0.0, 0.8528, -0.5223, 0.0, 0.04819, 0.06633, 0.9966, 0.04819, 0.06633, 0.9966, 0.04819, 0.06633, 0.9966, -0.5878, -0.809, 0.0, -0.5878, -0.809, 0.0, -0.5878, -0.809, 0.0, 0.5878, 0.809, 0.0, 0.5878, 0.809, 0.0, 0.5878, 0.809, 0.0, -0.9238, 0.3829, 0.0, -0.9238, 0.3829, 0.0, -0.9238, 0.3829, 0.0, 0.02304, 0.07091, -0.9972, 0.02304, 0.07091, -0.9972, 0.02304, 0.07091, -0.9972, 0.9724, -0.2332, 0.0, 0.9724, -0.2332, 0.0, 0.9724, -0.2332, 0.0, 0.02293, 0.07056, 0.9972, 0.02293, 0.07056, 0.9972, 0.02293, 0.07056, 0.9972, -0.309, -0.9511, 0.0, -0.309, -0.9511, 0.0, -0.309, -0.9511, 0.0, 0.309, 0.9511, 0.0, 0.309, 0.9511, 0.0, 0.309, 0.9511, 0.0, -1.0, 0.0, 0.0, -1.0, 0.0, 0.0, -1.0, 0.0, 0.0, 0.0, 0.0, -1.0, 0.0, 0.0, -1.0, 0.0, 0.0, -1.0, 1.0, 0.0, 0.0, 1.0, 0.0, 0.0, 1.0, 0.0, 0.0, 0.0, 0.0, 1.0, 0.0, 0.0, 1.0, 0.0, 0.0, 1.0, 0.0, -1.0, 0.0, 0.0, -1.0, 0.0, 0.0, -1.0, 0.0, 0.0, 1.0, 0.0, 0.0, 1.0, 0.0, 0.0, 1.0, 0.0, -0.7071, 0.7071, 0.0, -0.7071, 0.7071, 0.0, -0.7071, 0.7071, 0.0, -2.463e-08, 0.0, -1.0, -2.463e-08, 0.0, -1.0, -2.463e-08, 0.0, -1.0, 0.7071, -0.7071, 0.0, 0.7071, -0.7071, 0.0, 0.7071, -0.7071, 0.0, -6.568e-08, 0.0, 1.0, -6.568e-08, 0.0, 1.0, -6.568e-08, 0.0, 1.0, -0.7071, -0.7071, 0.0, -0.7071, -0.7071, 0.0, -0.7071, -0.7071, 0.0, 0.7071, 0.7071, 0.0, 0.7071, 0.7071, 0.0, 0.7071, 0.7071, 0.0, 0.0, 1.0, 0.0, 0.0, 1.0, 0.0, 0.0, 1.0, 0.0, 0.0, 0.0, -1.0, 0.0, 0.0, -1.0, 0.0, 0.0, -1.0, 0.0, -1.0, 0.0, 0.0, -1.0, 0.0, 0.0, -1.0, 0.0, 0.0, 0.0, 1.0, 0.0, 0.0, 1.0, 0.0, 0.0, 1.0, -1.0, 0.0, 0.0, -1.0, 0.0, 0.0, -1.0, 0.0, 0.0, 1.0, 0.0, 0.0, 1.0, 0.0, 0.0, 1.0, 0.0, 0.0, 0.7071, 0.7071, 0.0, 0.7071, 0.7071, 0.0, 0.7071, 0.7071, 0.0, 5.747e-08, 0.0, -1.0, 5.747e-08, 0.0, -1.0, 5.747e-08, 0.0, -1.0, -0.7071, -0.7071, 0.0, -0.7071, -0.7071, 0.0, -0.7071, -0.7071, 0.0, 0.0, 0.0, 1.0, 0.0, 0.0, 1.0, 0.0, 0.0, 1.0, -0.7071, 0.7071, 0.0, -0.7071, 0.7071, 0.0, -0.7071, 0.7071, 0.0, 0.7071, -0.7071, 0.0, 0.7071, -0.7071, 0.0, 0.7071, -0.7071, 0.0, 1.0, 0.0, 0.0, 1.0, 0.0, 0.0, 1.0, 0.0, 0.0, 0.0, 0.0, -1.0, 0.0, 0.0, -1.0, 0.0, 0.0, -1.0, -1.0, 0.0, 0.0, -1.0, 0.0, 0.0, -1.0, 0.0, 0.0, 0.0, 0.0, 1.0, 0.0, 0.0, 1.0, 0.0, 0.0, 1.0, 0.0, 1.0, 0.0, 0.0, 1.0, 0.0, 0.0, 1.0, 0.0, 0.0, -1.0, 0.0, 0.0, -1.0, 0.0, 0.0, -1.0, 0.0, 0.7071, -0.7071, 0.0, 0.7071, -0.7071, 0.0, 0.7071, -0.7071, 0.0, -6.568e-08, 0.0, -1.0, -6.568e-08, 0.0, -1.0, -6.568e-08, 0.0, -1.0, -0.7071, 0.7071, 0.0, -0.7071, 0.7071, 0.0, -0.7071, 0.7071, 0.0, -6.568e-08, 0.0, 1.0, -6.568e-08, 0.0, 1.0, -6.568e-08, 0.0, 1.0, 0.7071, 0.7071, 0.0, 0.7071, 0.7071, 0.0, 0.7071, 0.7071, 0.0, -0.7071, -0.7071, 0.0, -0.7071, -0.7071, 0.0, -0.7071, -0.7071, 0.0, 0.0, -1.0, 0.0, 0.0, -1.0, 0.0, 0.0, -1.0, 0.0, 0.0, 0.0, -1.0, 0.0, 0.0, -1.0, 0.0, 0.0, -1.0, 0.0, 1.0, 0.0, 0.0, 1.0, 0.0, 0.0, 1.0, 0.0, 0.0, 0.0, 1.0, 0.0, 0.0, 1.0, 0.0, 0.0, 1.0, 1.0, 0.0, 0.0, 1.0, 0.0, 0.0, 1.0, 0.0, 0.0, -1.0, 0.0, 0.0, -1.0, 0.0, 0.0, -1.0, 0.0, 0.0, -0.7071, -0.7071, 0.0, -0.7071, -0.7071, 0.0, -0.7071, -0.7071, 0.0, 0.0, 0.0, -1.0, 0.0, 0.0, -1.0, 0.0, 0.0, -1.0, 0.7071, 0.7071, 0.0, 0.7071, 0.7071, 0.0, 0.7071, 0.7071, 0.0, 4.926e-08, 0.0, 1.0, 4.926e-08, 0.0, 1.0, 4.926e-08, 0.0, 1.0, 0.7071, -0.7071, 0.0, 0.7071, -0.7071, 0.0, 0.7071, -0.7071, 0.0, -0.7071, 0.7071, 0.0, -0.7071, 0.7071, 0.0, -0.7071, 0.7071, 0.0])] * 3)])
me_cube = bpy.data.meshes.new('Cube')
me_cube.from_pydata([(0.09149, 0.09149, -0.4996), (0.09149, -0.09149, -0.4996), (0.09149, 0.09149, 0.4996), (0.09149, -0.09149, 0.4996), (-0.09149, 0.09149, -0.4996), (-0.09149, -0.09149, -0.4996), (-0.09149, 0.09149, 0.4996), (-0.09149, -0.09149, 0.4996), (-0.09159, -0.09159, -4.056e-09), (0.09159, -0.09159, -4.056e-09), (-0.09159, 0.09159, 2.971e-09), (0.09159, 0.09159, 2.971e-09), (-0.09159, 0.09159, -0.1924), (0.09159, 0.09159, -0.1924), (-0.09159, -0.09159, -0.1924), (0.09159, -0.09159, -0.1924), (-0.09159, -0.09159, 0.1924), (0.09159, -0.09159, 0.1924), (-0.09159, 0.09159, 0.1924), (0.09159, 0.09159, 0.1924), (-0.0762, -0.1524, -6.388e-09), (-0.0762, -0.1524, -0.1586), (-0.0762, -0.1524, 0.1586), (-0.0762, 0.1524, 5.303e-09), (-0.0762, 0.1524, -0.1586), (-0.0762, 0.1524, 0.1586), (0.0762, -0.1524, -6.388e-09), (-0.1524, 0.0762, 2.381e-09), (0.0762, -0.1524, -0.1586), (-0.1524, 0.0762, -0.1586), (-0.1524, 0.0762, 0.1586), (0.0762, -0.1524, 0.1586), (0.0762, 0.1524, 5.303e-09), (0.0762, 0.1524, -0.1586), (-0.1524, -0.0762, -3.465e-09), (0.0762, 0.1524, 0.1586), (-0.1524, -0.0762, -0.1586), (-0.1524, -0.0762, 0.1586), (0.1524, 0.0762, 2.381e-09), (0.1524, 0.0762, -0.1586), (0.1524, 0.0762, 0.1586), (0.1524, -0.0762, -3.465e-09), (0.1524, -0.0762, -0.1586), (0.1524, -0.0762, 0.1586)], [], [(3, 6, 7), (3, 31, 17), (33, 4, 24), (0, 42, 1), (32, 19, 11), (18, 27, 30), (12, 23, 24), (33, 0, 4), (27, 12, 29), (23, 18, 25), (27, 36, 34), (1, 42, 15), (38, 43, 41), (32, 13, 33), (37, 30, 27), (36, 4, 5), (35, 2, 19), (3, 2, 6), (17, 26, 9), (22, 7, 16), (14, 20, 8), (5, 21, 14), (20, 16, 8), (38, 13, 11), (39, 0, 13), (38, 19, 40), (4, 1, 5), (17, 41, 43), (0, 39, 42), (23, 35, 32), (15, 26, 28), (22, 3, 7), (43, 2, 3), (15, 41, 9), (36, 5, 14), (28, 5, 1), (16, 34, 8), (2, 25, 6), (34, 14, 8), (7, 37, 16), (25, 18, 6), (29, 12, 4), (32, 35, 19), (18, 10, 27), (12, 10, 23), (4, 12, 24), (27, 29, 36), (27, 10, 12), (6, 18, 30), (23, 10, 18), (32, 11, 13), (34, 37, 27), (41, 42, 39), (6, 37, 7), (17, 31, 26), (40, 19, 2), (14, 21, 20), (20, 22, 16), (38, 39, 13), (38, 11, 19), (33, 13, 0), (17, 9, 41), (38, 40, 43), (15, 9, 26), (1, 15, 28), (15, 42, 41), (3, 17, 43), (16, 37, 34), (34, 36, 14), (26, 22, 20), (41, 39, 38), (36, 29, 4), (4, 0, 1), (33, 24, 23), (23, 25, 35), (32, 33, 23), (22, 31, 3), (43, 40, 2), (28, 21, 5), (2, 35, 25), (6, 30, 37), (20, 21, 28), (26, 31, 22), (20, 28, 26)])
_uv = me_cube.uv_layers.new(name='UVMap')
_uv.uv.foreach_set('vector', [1.0, 1.0, 0.0, 0.0, 1.0, 0.0, 0.7209, 0.3448, 0.7658, 0.4946, 0.7209, 0.4797, 0.4562, 0.6339, 0.2812, 0.7837, 0.3263, 0.6339, 0.5013, 0.7837, 0.6759, 0.6339, 0.7209, 0.7837, 0.4562, 0.5642, 0.5013, 0.4797, 0.5013, 0.5642, 0.2812, 0.4797, 0.2362, 0.5642, 0.2362, 0.4946, 0.2812, 0.6488, 0.3263, 0.5642, 0.3263, 0.6339, 0.4562, 0.6339, 0.5013, 0.7837, 0.2812, 0.7837, 0.2362, 0.5642, 0.2812, 0.6488, 0.2362, 0.6339, 0.3263, 0.5642, 0.2812, 0.4797, 0.3263, 0.4946, 0.2362, 0.5642, 0.1066, 0.6339, 0.1066, 0.5642, 0.7209, 0.7837, 0.6759, 0.6339, 0.7209, 0.6488, 0.5463, 0.5642, 0.6759, 0.4946, 0.6759, 0.5642, 0.4562, 0.5642, 0.5013, 0.6488, 0.4562, 0.6339, 0.1066, 0.4946, 0.2362, 0.4946, 0.2362, 0.5642, 0.1066, 0.6339, 0.2812, 0.7837, 0.06157, 0.7837, 0.4562, 0.4946, 0.5013, 0.3448, 0.5013, 0.4797, 1.0, 1.0, 0.0, 1.0, 0.0, 0.0, 0.7209, 0.4797, 0.7658, 0.5642, 0.7209, 0.5642, 0.01668, 0.4946, 0.06157, 0.3448, 0.06157, 0.4797, 0.06157, 0.6488, 0.01668, 0.5642, 0.06157, 0.5642, 0.06157, 0.7837, 0.01668, 0.6339, 0.06157, 0.6488, 0.01668, 0.5642, 0.06157, 0.4797, 0.06157, 0.5642, 0.5463, 0.5642, 0.5013, 0.6488, 0.5013, 0.5642, 0.5463, 0.6339, 0.5013, 0.7837, 0.5013, 0.6488, 0.5463, 0.5642, 0.5013, 0.4797, 0.5463, 0.4946, 0.0, 1.0, 1.0, 0.0, 1.0, 1.0, 0.7209, 0.4797, 0.6759, 0.5642, 0.6759, 0.4946, 0.5013, 0.7837, 0.5463, 0.6339, 0.6759, 0.6339, 0.3263, 0.5642, 0.4562, 0.4946, 0.4562, 0.5642, 0.7209, 0.6488, 0.7658, 0.5642, 0.7658, 0.6339, 0.8953, 0.4946, 0.7209, 0.3448, 0.9402, 0.3448, 0.6759, 0.4946, 0.5013, 0.3448, 0.7209, 0.3448, 0.7209, 0.6488, 0.6759, 0.5642, 0.7209, 0.5642, 0.1066, 0.6339, 0.06157, 0.7837, 0.06157, 0.6488, 0.7658, 0.6339, 0.9402, 0.7837, 0.7209, 0.7837, 0.06157, 0.4797, 0.1066, 0.5642, 0.06157, 0.5642, 0.5013, 0.3448, 0.3263, 0.4946, 0.2812, 0.3448, 0.1066, 0.5642, 0.06157, 0.6488, 0.06157, 0.5642, 0.06157, 0.3448, 0.1066, 0.4946, 0.06157, 0.4797, 0.3263, 0.4946, 0.2812, 0.4797, 0.2812, 0.3448, 0.2362, 0.6339, 0.2812, 0.6488, 0.2812, 0.7837, 0.4562, 0.5642, 0.4562, 0.4946, 0.5013, 0.4797, 0.2812, 0.4797, 0.2812, 0.5642, 0.2362, 0.5642, 0.2812, 0.6488, 0.2812, 0.5642, 0.3263, 0.5642, 0.2812, 0.7837, 0.2812, 0.6488, 0.3263, 0.6339, 0.2362, 0.5642, 0.2362, 0.6339, 0.1066, 0.6339, 0.2362, 0.5642, 0.2812, 0.5642, 0.2812, 0.6488, 0.2812, 0.3448, 0.2812, 0.4797, 0.2362, 0.4946, 0.3263, 0.5642, 0.2812, 0.5642, 0.2812, 0.4797, 0.4562, 0.5642, 0.5013, 0.5642, 0.5013, 0.6488, 0.1066, 0.5642, 0.1066, 0.4946, 0.2362, 0.5642, 0.6759, 0.5642, 0.6759, 0.6339, 0.5463, 0.6339, 0.2812, 0.3448, 0.1066, 0.4946, 0.06157, 0.3448, 0.7209, 0.4797, 0.7658, 0.4946, 0.7658, 0.5642, 0.5463, 0.4946, 0.5013, 0.4797, 0.5013, 0.3448, 0.06157, 0.6488, 0.01668, 0.6339, 0.01668, 0.5642, 0.01668, 0.5642, 0.01668, 0.4946, 0.06157, 0.4797, 0.5463, 0.5642, 0.5463, 0.6339, 0.5013, 0.6488, 0.5463, 0.5642, 0.5013, 0.5642, 0.5013, 0.4797, 0.4562, 0.6339, 0.5013, 0.6488, 0.5013, 0.7837, 0.7209, 0.4797, 0.7209, 0.5642, 0.6759, 0.5642, 0.5463, 0.5642, 0.5463, 0.4946, 0.6759, 0.4946, 0.7209, 0.6488, 0.7209, 0.5642, 0.7658, 0.5642, 0.7209, 0.7837, 0.7209, 0.6488, 0.7658, 0.6339, 0.7209, 0.6488, 0.6759, 0.6339, 0.6759, 0.5642, 0.7209, 0.3448, 0.7209, 0.4797, 0.6759, 0.4946, 0.06157, 0.4797, 0.1066, 0.4946, 0.1066, 0.5642, 0.1066, 0.5642, 0.1066, 0.6339, 0.06157, 0.6488, 0.7658, 0.5642, 0.8953, 0.4946, 0.8953, 0.5642, 0.6759, 0.5642, 0.5463, 0.6339, 0.5463, 0.5642, 0.1066, 0.6339, 0.2362, 0.6339, 0.2812, 0.7837, 0.0, 1.0, 0.0, 0.0, 1.0, 0.0, 0.4562, 0.6339, 0.3263, 0.6339, 0.3263, 0.5642, 0.3263, 0.5642, 0.3263, 0.4946, 0.4562, 0.4946, 0.4562, 0.5642, 0.4562, 0.6339, 0.3263, 0.5642, 0.8953, 0.4946, 0.7658, 0.4946, 0.7209, 0.3448, 0.6759, 0.4946, 0.5463, 0.4946, 0.5013, 0.3448, 0.7658, 0.6339, 0.8953, 0.6339, 0.9402, 0.7837, 0.5013, 0.3448, 0.4562, 0.4946, 0.3263, 0.4946, 0.2812, 0.3448, 0.2362, 0.4946, 0.1066, 0.4946, 0.8953, 0.5642, 0.8953, 0.6339, 0.7658, 0.6339, 0.7658, 0.5642, 0.7658, 0.4946, 0.8953, 0.4946, 0.8953, 0.5642, 0.7658, 0.6339, 0.7658, 0.5642])
me_cube.materials.append(mat_material)
me_cube.update()
me_cube.normals_split_custom_set([tuple(v) for v in zip(*[iter([0.0, 0.0, 1.0, 0.0, 0.0, 1.0, 0.0, 0.0, 1.0, 0.9694, -0.2456, 0.00043, 0.9694, -0.2456, 0.00043, 0.9694, -0.2456, 0.00043, 0.0, 0.9844, -0.1759, 0.0, 0.9844, -0.1759, 0.0, 0.9844, -0.1759, 0.9844, 0.0, -0.1759, 0.9844, 0.0, -0.1759, 0.9844, 0.0, -0.1759, 0.9694, 0.2453, -1.929e-08, 0.9694, 0.2453, -1.929e-08, 0.9694, 0.2453, -1.929e-08, -0.2453, 0.9694, -2.809e-07, -0.2453, 0.9694, -2.809e-07, -0.2453, 0.9694, -2.809e-07, -0.9694, 0.2453, -7.022e-08, -0.9694, 0.2453, -7.022e-08, -0.9694, 0.2453, -7.022e-08, 0.0, 0.9844, -0.1759, 0.0, 0.9844, -0.1759, 0.0, 0.9844, -0.1759, -0.2453, 0.9694, -1.872e-07, -0.2453, 0.9694, -1.872e-07, -0.2453, 0.9694, -1.872e-07, -0.9694, 0.2453, -7.022e-08, -0.9694, 0.2453, -7.022e-08, -0.9694, 0.2453, -7.022e-08, -1.0, 0.0, 0.0, -1.0, 0.0, 0.0, -1.0, 0.0, 0.0, 0.2456, -0.9694, -0.0004301, 0.2456, -0.9694, -0.0004301, 0.2456, -0.9694, -0.0004301, 1.0, 0.0, 0.0, 1.0, 0.0, 0.0, 1.0, 0.0, 0.0, 0.9694, 0.2453, -7.022e-08, 0.9694, 0.2453, -7.022e-08, 0.9694, 0.2453, -7.022e-08, -1.0, 0.0, 0.0, -1.0, 0.0, 0.0, -1.0, 0.0, 0.0, -0.9844, 0.0, -0.1759, -0.9844, 0.0, -0.1759, -0.9844, 0.0, -0.1759, 0.9694, 0.2456, 0.00043, 0.9694, 0.2456, 0.00043, 0.9694, 0.2456, 0.00043, 0.0, 0.0, 1.0, 0.0, 0.0, 1.0, 0.0, 0.0, 1.0, 0.9694, -0.2453, 1.929e-08, 0.9694, -0.2453, 1.929e-08, 0.9694, -0.2453, 1.929e-08, -0.9694, -0.2456, 0.00043, -0.9694, -0.2456, 0.00043, -0.9694, -0.2456, 0.00043, -0.9694, -0.2453, 1.929e-08, -0.9694, -0.2453, 1.929e-08, -0.9694, -0.2453, 1.929e-08, -0.9694, -0.2456, -0.00043, -0.9694, -0.2456, -0.00043, -0.9694, -0.2456, -0.00043, -0.9694, -0.2453, 1.929e-08, -0.9694, -0.2453, 1.929e-08, -0.9694, -0.2453, 1.929e-08, 0.2453, 0.9694, -1.543e-07, 0.2453, 0.9694, -1.543e-07, 0.2453, 0.9694, -1.543e-07, 0.2456, 0.9694, -0.0004299, 0.2456, 0.9694, -0.0004299, 0.2456, 0.9694, -0.0004299, 0.2453, 0.9694, -2.809e-07, 0.2453, 0.9694, -2.809e-07, 0.2453, 0.9694, -2.809e-07, 0.0, 0.0, -1.0, 0.0, 0.0, -1.0, 0.0, 0.0, -1.0, 0.2453, -0.9694, 1.872e-07, 0.2453, -0.9694, 1.872e-07, 0.2453, -0.9694, 1.872e-07, 0.9844, 0.0, -0.1759, 0.9844, 0.0, -0.1759, 0.9844, 0.0, -0.1759, 0.0, 1.0, -1.541e-07, 0.0, 1.0, -1.541e-07, 0.0, 1.0, -1.541e-07, 0.9694, -0.2453, 7.022e-08, 0.9694, -0.2453, 7.022e-08, 0.9694, -0.2453, 7.022e-08, 0.0, -0.9844, 0.1759, 0.0, -0.9844, 0.1759, 0.0, -0.9844, 0.1759, 0.9844, 0.0, 0.1759, 0.9844, 0.0, 0.1759, 0.9844, 0.0, 0.1759, 0.2453, -0.9694, 0.0, 0.2453, -0.9694, 0.0, 0.2453, -0.9694, 0.0, -0.2456, -0.9694, -0.0004301, -0.2456, -0.9694, -0.0004301, -0.2456, -0.9694, -0.0004301, 0.0, -0.9844, -0.1759, 0.0, -0.9844, -0.1759, 0.0, -0.9844, -0.1759, -0.2453, -0.9694, 1.543e-07, -0.2453, -0.9694, 1.543e-07, -0.2453, -0.9694, 1.543e-07, 0.0, 0.9844, 0.1759, 0.0, 0.9844, 0.1759, 0.0, 0.9844, 0.1759, -0.2453, -0.9694, 0.0, -0.2453, -0.9694, 0.0, -0.2453, -0.9694, 0.0, -0.2456, -0.9694, 0.0004299, -0.2456, -0.9694, 0.0004299, -0.2456, -0.9694, 0.0004299, -0.9694, 0.2456, 0.00043, -0.9694, 0.2456, 0.00043, -0.9694, 0.2456, 0.00043, -0.2456, 0.9694, -0.0004299, -0.2456, 0.9694, -0.0004299, -0.2456, 0.9694, -0.0004299, 0.9694, 0.2453, -7.022e-08, 0.9694, 0.2453, -7.022e-08, 0.9694, 0.2453, -7.022e-08, -0.2453, 0.9694, 0.0, -0.2453, 0.9694, 0.0, -0.2453, 0.9694, 0.0, -0.9694, 0.2453, -1.929e-08, -0.9694, 0.2453, -1.929e-08, -0.9694, 0.2453, -1.929e-08, -0.9694, 0.2456, -0.00043, -0.9694, 0.2456, -0.00043, -0.9694, 0.2456, -0.00043, -1.0, 0.0, 0.0, -1.0, 0.0, 0.0, -1.0, 0.0, 0.0, -0.2453, 0.9694, -1.543e-07, -0.2453, 0.9694, -1.543e-07, -0.2453, 0.9694, -1.543e-07, -0.2456, 0.9694, 0.0004301, -0.2456, 0.9694, 0.0004301, -0.2456, 0.9694, 0.0004301, -0.9694, 0.2453, -1.929e-08, -0.9694, 0.2453, -1.929e-08, -0.9694, 0.2453, -1.929e-08, 0.9694, 0.2453, -1.929e-08, 0.9694, 0.2453, -1.929e-08, 0.9694, 0.2453, -1.929e-08, -1.0, 0.0, 0.0, -1.0, 0.0, 0.0, -1.0, 0.0, 0.0, 1.0, 0.0, 0.0, 1.0, 0.0, 0.0, 1.0, 0.0, 0.0, -0.9844, 0.0, 0.1759, -0.9844, 0.0, 0.1759, -0.9844, 0.0, 0.1759, 0.9694, -0.2453, 7.022e-08, 0.9694, -0.2453, 7.022e-08, 0.9694, -0.2453, 7.022e-08, 0.2456, 0.9694, 0.0004301, 0.2456, 0.9694, 0.0004301, 0.2456, 0.9694, 0.0004301, -0.9694, -0.2453, 7.022e-08, -0.9694, -0.2453, 7.022e-08, -0.9694, -0.2453, 7.022e-08, -0.9694, -0.2453, 7.022e-08, -0.9694, -0.2453, 7.022e-08, -0.9694, -0.2453, 7.022e-08, 0.2453, 0.9694, -1.872e-07, 0.2453, 0.9694, -1.872e-07, 0.2453, 0.9694, -1.872e-07, 0.2453, 0.9694, 0.0, 0.2453, 0.9694, 0.0, 0.2453, 0.9694, 0.0, 0.9694, 0.2456, -0.00043, 0.9694, 0.2456, -0.00043, 0.9694, 0.2456, -0.00043, 0.2453, -0.9694, 1.543e-07, 0.2453, -0.9694, 1.543e-07, 0.2453, -0.9694, 1.543e-07, 1.0, 0.0, 0.0, 1.0, 0.0, 0.0, 1.0, 0.0, 0.0, 0.9694, -0.2453, 1.929e-08, 0.9694, -0.2453, 1.929e-08, 0.9694, -0.2453, 1.929e-08, 0.9694, -0.2456, -0.00043, 0.9694, -0.2456, -0.00043, 0.9694, -0.2456, -0.00043, 0.2453, -0.9694, 2.809e-07, 0.2453, -0.9694, 2.809e-07, 0.2453, -0.9694, 2.809e-07, 0.2456, -0.9694, 0.0004299, 0.2456, -0.9694, 0.0004299, 0.2456, -0.9694, 0.0004299, -0.2453, -0.9694, 1.872e-07, -0.2453, -0.9694, 1.872e-07, -0.2453, -0.9694, 1.872e-07, -0.2453, -0.9694, 2.809e-07, -0.2453, -0.9694, 2.809e-07, -0.2453, -0.9694, 2.809e-07, 0.0, -1.0, 3.083e-07, 0.0, -1.0, 3.083e-07, 0.0, -1.0, 3.083e-07, 1.0, 0.0, 0.0, 1.0, 0.0, 0.0, 1.0, 0.0, 0.0, -0.9844, 0.0, -0.1759, -0.9844, 0.0, -0.1759, -0.9844, 0.0, -0.1759, 0.0, 0.0, -1.0, 0.0, 0.0, -1.0, 0.0, 0.0, -1.0, 0.0, 1.0, -3.083e-07, 0.0, 1.0, -3.083e-07, 0.0, 1.0, -3.083e-07, 0.0, 1.0, -3.083e-07, 0.0, 1.0, -3.083e-07, 0.0, 1.0, -3.083e-07, 0.0, 1.0, -3.083e-07, 0.0, 1.0, -3.083e-07, 0.0, 1.0, -3.083e-07, 0.0, -0.9844, 0.1759, 0.0, -0.9844, 0.1759, 0.0, -0.9844, 0.1759, 0.9844, 0.0, 0.1759, 0.9844, 0.0, 0.1759, 0.9844, 0.0, 0.1759, 0.0, -0.9844, -0.1759, 0.0, -0.9844, -0.1759, 0.0, -0.9844, -0.1759, 0.0, 0.9844, 0.1759, 0.0, 0.9844, 0.1759, 0.0, 0.9844, 0.1759, -0.9844, 0.0, 0.1759, -0.9844, 0.0, 0.1759, -0.9844, 0.0, 0.1759, 0.0, -1.0, 3.083e-07, 0.0, -1.0, 3.083e-07, 0.0, -1.0, 3.083e-07, 0.0, -1.0, 3.083e-07, 0.0, -1.0, 3.083e-07, 0.0, -1.0, 3.083e-07, 0.0, -1.0, 1.541e-07, 0.0, -1.0, 1.541e-07, 0.0, -1.0, 1.541e-07])] * 3)])

# ---- objects
ob_light = bpy.data.objects.new('Light', light_light)
ob_camera = bpy.data.objects.new('Camera', cam_camera)
ob_fly_wheel = bpy.data.objects.new('fly_wheel', me_fly_wheel)
ob_cube = bpy.data.objects.new('Cube', me_cube)

# ---- transforms, parenting, visibility, modifiers, constraints
ob_light.location = (4.076, 1.005, 5.904)
ob_light.rotation_euler = (0.6503, 0.05522, 1.866)
ob_light.lock_rotations_4d = False
ob_light.empty_display_type = 'ARROWS'
ob_light.color = (0.0, 0.0, 0.0, 0.0)
ob_light.lineart.crease_threshold = 0.0
ob_camera.location = (1.77, -0.5937, 0.5612)
ob_camera.rotation_euler = (1.216, 0.6451, 7.325)
ob_camera.scale = (3.258, 3.258, 3.258)
ob_camera.lock_rotations_4d = False
ob_camera.empty_display_type = 'ARROWS'
ob_camera.color = (0.0, 0.0, 0.0, 0.0)
ob_camera.display_type = 'WIRE'
ob_camera.lineart.crease_threshold = 0.0
ob_fly_wheel.location = (0.0, 0.0, 0.0)
ob_fly_wheel.rotation_euler = (1.571, -0.0, 0.0)
ob_cube.location = (0.0, 0.0, 0.0)
ob_cube.rotation_euler = (1.571, -0.0, 0.0)

# ---- collection membership
col_collection.objects.link(ob_light)
col_collection.objects.link(ob_camera)
col_collection.objects.link(ob_fly_wheel)
col_collection.objects.link(ob_cube)

# ---- scene / render settings (as saved in the file)
scene.camera = ob_camera
scene.frame_start = 1; scene.frame_end = 250; scene.frame_set(2)
scene.render.engine = 'BLENDER_EEVEE_NEXT'
scene.render.resolution_x = 64
scene.render.resolution_y = 64
scene.render.film_transparent = True
bpy.context.view_layer.update()
